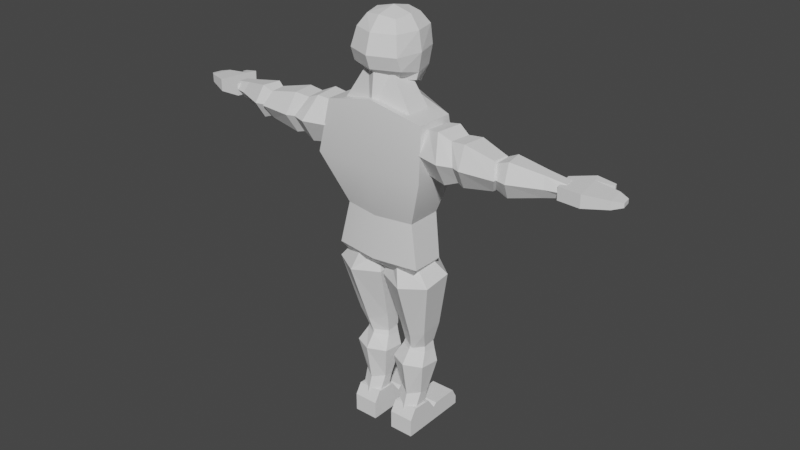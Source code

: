 # Source: Olympian.blend  (saved by Blender 3.6.11; exported with 4.5.12 LTS)
import bpy
from mathutils import Matrix  # noqa: F401  (used for matrix-valued properties, if any)

bpy.ops.wm.read_factory_settings(use_empty=True)
scene = bpy.context.scene
scene.name = 'Scene'

# ---- collections
col_collection = bpy.data.collections.new('Collection'); scene.collection.children.link(col_collection)

# ---- materials (node trees are filled in below, after node groups)
mat_material = bpy.data.materials.new('Material')
mat_material.alpha_threshold = 0.0
mat_material.use_transparent_shadow = False
mat_material.roughness = 0.5
mat_material.line_color = (0.0, 0.0, 0.0, 1.0)

# ---- node groups
ng_auto_smooth = bpy.data.node_groups.new('Auto Smooth', 'GeometryNodeTree')
_s = ng_auto_smooth.interface.new_socket(name='Geometry', in_out='OUTPUT', socket_type='NodeSocketGeometry')
_s = ng_auto_smooth.interface.new_socket(name='Geometry', in_out='INPUT', socket_type='NodeSocketGeometry')
_s = ng_auto_smooth.interface.new_socket(name='Angle', in_out='INPUT', socket_type='NodeSocketFloat')
_s.subtype = 'ANGLE'
_s.min_value = 0.0
_s.max_value = 3.142
ng_auto_smooth.is_modifier = True
_N = ng_auto_smooth.nodes; _L = ng_auto_smooth.links
n0 = _N.new('NodeGroupOutput'); n0.name = 'Group Output'; n0.location = (480, -100)
n1 = _N.new('NodeGroupInput'); n1.name = 'Group Input'; n1.location = (-420, -300)
n2 = _N.new('NodeGroupInput'); n2.name = 'Group Input.001'; n2.location = (-60, -100)
n3 = _N.new('GeometryNodeSetShadeSmooth'); n3.name = 'Set Shade Smooth'; n3.location = (120, -100)
n3.domain = 'EDGE'
n4 = _N.new('GeometryNodeSetShadeSmooth'); n4.name = 'Set Shade Smooth.001'; n4.location = (300, -100)
n5 = _N.new('GeometryNodeInputMeshEdgeAngle'); n5.name = 'Edge Angle'; n5.location = (-420, -220)
n6 = _N.new('GeometryNodeInputEdgeSmooth'); n6.name = 'Is Edge Smooth'; n6.location = (-60, -160)
n7 = _N.new('GeometryNodeInputShadeSmooth'); n7.name = 'Is Face Smooth'; n7.location = (-240, -340)
n8 = _N.new('FunctionNodeBooleanMath'); n8.name = 'Boolean Math'; n8.location = (-60, -220)
n9 = _N.new('FunctionNodeCompare'); n9.name = 'Compare'; n9.location = (-240, -180)
n9.operation = 'LESS_EQUAL'
_L.new(n5.outputs[0], n9.inputs[0])
_L.new(n4.outputs[0], n0.inputs[0])
_L.new(n1.outputs[1], n9.inputs[1])
_L.new(n9.outputs[0], n8.inputs[0])
_L.new(n7.outputs[0], n8.inputs[1])
_L.new(n2.outputs[0], n3.inputs[0])
_L.new(n6.outputs[0], n3.inputs[1])
_L.new(n3.outputs[0], n4.inputs[0])
_L.new(n8.outputs[0], n3.inputs[2])
n0.is_active_output = True

# ---- material node trees
mat_material.use_nodes = True; mat_material.node_tree.nodes.clear()
_N = mat_material.node_tree.nodes; _L = mat_material.node_tree.links
n0 = _N.new('ShaderNodeOutputMaterial'); n0.name = 'Material Output'; n0.location = (300, 300)
n1 = _N.new('ShaderNodeBsdfPrincipled'); n1.name = 'Principled BSDF'; n1.location = (10, 300)
n1.distribution = 'GGX'
n1.subsurface_method = 'RANDOM_WALK_SKIN'
n1.inputs[3].default_value = 1.45
n1.inputs[27].default_value = (0.0, 0.0, 0.0, 1.0)
n1.inputs[28].default_value = 1.0
_L.new(n1.outputs[0], n0.inputs[0])
n0.is_active_output = True

# ---- world
world_world = bpy.data.worlds.new('World'); scene.world = world_world
world_world.use_nodes = True; world_world.node_tree.nodes.clear()
_N = world_world.node_tree.nodes; _L = world_world.node_tree.links
n0 = _N.new('ShaderNodeOutputWorld'); n0.name = 'World Output'; n0.location = (300, 300)
n1 = _N.new('ShaderNodeBackground'); n1.name = 'Background'; n1.location = (10, 300)
n1.inputs[0].default_value = (0.05088, 0.05088, 0.05088, 1.0)
_L.new(n1.outputs[0], n0.inputs[0])
n0.is_active_output = True
world_world.color = (0.05088, 0.05088, 0.05088)
world_world.use_sun_shadow = False
world_world.sun_shadow_jitter_overblur = 0.0

# ---- meshes
me_cube = bpy.data.meshes.new('Cube')
me_cube.from_pydata([(-0.9501, 0.6237, 6.066), (-0.9501, -0.2828, 6.066), (0.0, -0.4592, 6.066), (0.0, 0.9553, 6.066), (0.0, -0.743, 7.355), (-1.481, -0.6989, 7.359), (-1.481, 0.6452, 7.359), (0.0, 1.092, 7.355), (0.0, -0.6055, 8.968), (-1.351, -0.4734, 8.634), (-1.351, 0.4972, 8.634), (0.0, 0.705, 8.968), (-1.326, 0.8982, 7.642), (-0.07439, 1.345, 7.638), (-1.042, 0.7502, 8.497), (-0.07509, 0.958, 8.831), (0.9501, 0.6237, 6.066), (0.9501, -0.2828, 6.066), (1.481, -0.6989, 7.359), (1.481, 0.6452, 7.359), (1.351, -0.4734, 8.634), (1.351, 0.4972, 8.634), (1.326, 0.8982, 7.642), (0.07439, 1.345, 7.638), (1.042, 0.7502, 8.497), (0.07509, 0.958, 8.831)], [], [(3, 0, 6, 7), (6, 5, 9, 10), (7, 6, 12, 13), (5, 4, 8, 9), (1, 0, 3, 2), (8, 11, 10, 9), (13, 12, 14, 15), (11, 7, 13, 15), (10, 11, 15, 14), (6, 10, 14, 12), (1, 2, 4, 5), (0, 1, 5, 6), (3, 7, 19, 16), (19, 21, 20, 18), (7, 23, 22, 19), (18, 20, 8, 4), (17, 2, 3, 16), (8, 20, 21, 11), (23, 25, 24, 22), (11, 25, 23, 7), (21, 24, 25, 11), (19, 22, 24, 21), (17, 18, 4, 2), (16, 19, 18, 17)])
me_cube.polygons.foreach_set('use_smooth', [1, 1, 1, 1, 1, 1, 1, 0, 1, 1, 1, 1, 1, 1, 1, 1, 1, 1, 1, 0, 1, 1, 1, 1])
_uv = me_cube.uv_layers.new(name='UVMap')
_uv.uv.foreach_set('vector', [0.4949, 0.07947, 0.605, 0.08036, 0.6386, 0.2451, 0.4919, 0.2367, 0.6386, 0.2451, 0.663, 0.2666, 0.633, 0.3285, 0.6134, 0.3442, 0.4919, 0.2367, 0.6386, 0.2451, 0.6386, 0.2451, 0.4919, 0.2367, 0.7082, 0.1854, 0.8361, 0.1852, 0.8359, 0.2911, 0.7293, 0.2713, 0.5876, 0.06907, 0.605, 0.08036, 0.4949, 0.07947, 0.5253, 0.03276, 0.5163, 0.398, 0.4901, 0.3587, 0.6134, 0.3442, 0.5929, 0.364, 0.4919, 0.2367, 0.6386, 0.2451, 0.6134, 0.3442, 0.4901, 0.3587, 0.0, 0.0, 0.0, 0.0, 0.0, 0.0, 0.0, 0.0, 0.6134, 0.3442, 0.4901, 0.3587, 0.4901, 0.3587, 0.6134, 0.3442, 0.6386, 0.2451, 0.6134, 0.3442, 0.6134, 0.3442, 0.6386, 0.2451, 0.5876, 0.06907, 0.5253, 0.03276, 0.8361, 0.1852, 0.663, 0.2666, 0.605, 0.08036, 0.5876, 0.06907, 0.663, 0.2666, 0.6386, 0.2451, 0.4949, 0.07947, 0.4919, 0.2367, 0.6386, 0.2451, 0.605, 0.08036, 0.6386, 0.2451, 0.6134, 0.3442, 0.633, 0.3285, 0.663, 0.2666, 0.4919, 0.2367, 0.4919, 0.2367, 0.6386, 0.2451, 0.6386, 0.2451, 0.7082, 0.1854, 0.7293, 0.2713, 0.8359, 0.2911, 0.8361, 0.1852, 0.5876, 0.06907, 0.5253, 0.03276, 0.4949, 0.07947, 0.605, 0.08036, 0.5163, 0.398, 0.5929, 0.364, 0.6134, 0.3442, 0.4901, 0.3587, 0.4919, 0.2367, 0.4901, 0.3587, 0.6134, 0.3442, 0.6386, 0.2451, 0.0, 0.0, 0.0, 0.0, 0.0, 0.0, 0.0, 0.0, 0.6134, 0.3442, 0.6134, 0.3442, 0.4901, 0.3587, 0.4901, 0.3587, 0.6386, 0.2451, 0.6386, 0.2451, 0.6134, 0.3442, 0.6134, 0.3442, 0.5876, 0.06907, 0.663, 0.2666, 0.8361, 0.1852, 0.5253, 0.03276, 0.605, 0.08036, 0.6386, 0.2451, 0.663, 0.2666, 0.5876, 0.06907])
me_cube.materials.append(mat_material)
me_cube.use_mirror_vertex_groups = False
me_cube.update()
me_hand = bpy.data.meshes.new('Hand')
me_hand.from_pydata([(-5.812, -0.04368, 7.884), (-5.812, -0.04368, 8.088), (-5.728, 0.4514, 7.884), (-5.728, 0.4514, 8.088), (-4.693, -0.2429, 7.829), (-4.693, -0.2429, 8.143), (-4.599, 0.312, 7.829), (-4.599, 0.312, 8.143), (-5.122, 0.4846, 7.829), (-5.122, 0.4846, 8.143), (-5.251, -0.2744, 7.829), (-5.251, -0.2744, 8.143), (-5.491, 0.6827, 7.919), (-5.491, 0.6827, 8.053), (-5.975, 0.3648, 7.935), (-6.017, 0.1192, 7.935), (-6.017, 0.1192, 8.037), (-5.975, 0.3648, 8.037), (-5.458, 0.7846, 7.919), (-5.458, 0.7846, 8.053), (-5.043, 0.7243, 8.143), (-5.043, 0.7243, 7.829)], [], [(1, 3, 17, 16), (6, 7, 5, 4), (10, 11, 1, 0), (9, 3, 1, 11), (5, 7, 9, 11), (2, 8, 10, 0), (2, 3, 9, 8), (6, 21, 20, 7), (21, 8, 12, 18), (8, 21, 6), (15, 16, 17, 14), (2, 0, 15, 14), (3, 2, 14, 17), (0, 1, 16, 15), (4, 10, 8, 6), (4, 5, 11, 10), (20, 9, 7), (12, 13, 19, 18), (20, 21, 18, 19), (8, 9, 13, 12), (9, 20, 19, 13)])
_uv = me_hand.uv_layers.new(name='UVMap')
_uv.uv.foreach_set('vector', [0.4177, 0.6323, 0.4073, 0.6484, 0.4024, 0.6395, 0.4076, 0.6315, 0.4528, 0.6801, 0.4428, 0.6736, 0.4544, 0.6556, 0.4645, 0.6621, 0.4427, 0.6288, 0.4396, 0.6403, 0.4177, 0.6323, 0.4198, 0.6248, 0.4236, 0.665, 0.4073, 0.6484, 0.4177, 0.6323, 0.4396, 0.6403, 0.4544, 0.6556, 0.4428, 0.6736, 0.4236, 0.665, 0.4396, 0.6403, 0.445, 0.7285, 0.424, 0.7385, 0.4176, 0.7098, 0.4408, 0.7098, 0.445, 0.7285, 0.449, 0.7352, 0.4301, 0.7488, 0.424, 0.7385, 0.4429, 0.6856, 0.4197, 0.6857, 0.4197, 0.6738, 0.4428, 0.6736, 0.4247, 0.7481, 0.424, 0.7385, 0.4403, 0.7401, 0.4406, 0.7442, 0.424, 0.7385, 0.4247, 0.7481, 0.4031, 0.7399, 0.4506, 0.7126, 0.4544, 0.7117, 0.4565, 0.721, 0.4527, 0.7218, 0.445, 0.7285, 0.4408, 0.7098, 0.4506, 0.7126, 0.4527, 0.7218, 0.4512, 0.7333, 0.445, 0.7285, 0.4527, 0.7218, 0.4557, 0.7242, 0.4168, 0.6246, 0.4177, 0.6323, 0.4076, 0.6315, 0.4072, 0.6277, 0.3983, 0.719, 0.4176, 0.7098, 0.424, 0.7385, 0.4031, 0.7399, 0.463, 0.6472, 0.4544, 0.6556, 0.4396, 0.6403, 0.4481, 0.632, 0.4197, 0.6738, 0.4236, 0.665, 0.4428, 0.6736, 0.4403, 0.7401, 0.4453, 0.7397, 0.4456, 0.7438, 0.4406, 0.7442, 0.4197, 0.6738, 0.411, 0.6821, 0.4024, 0.6682, 0.4061, 0.6646, 0.4241, 0.653, 0.4236, 0.665, 0.4078, 0.6609, 0.408, 0.6558, 0.4236, 0.665, 0.4197, 0.6738, 0.4061, 0.6646, 0.4078, 0.6609])
me_hand.update()
me_foot = bpy.data.meshes.new('Foot')
me_foot.from_pydata([(-0.9151, -0.225, 0.0), (-0.9151, -0.225, 0.4767), (-0.9151, 1.638, 0.0), (-0.9151, 1.638, 0.2231), (-0.2678, -0.225, 0.0), (-0.2678, -0.225, 0.4767), (-0.2678, 1.638, 0.0), (-0.2678, 1.638, 0.2231), (-0.9151, 0.7064, 0.0), (-0.9151, 0.7064, 0.3918), (-0.2678, 0.7064, 0.0), (-0.2678, 0.7064, 0.3918), (-0.9151, 0.4735, 0.0), (-0.2678, 0.4735, 0.7203), (-0.9151, 0.4735, 0.7203), (-0.2678, 0.4735, 0.0), (-0.9151, -0.05483, 0.0), (-0.2678, -0.05483, 0.7518), (-0.9151, -0.05483, 0.7518), (-0.2678, -0.05483, 0.0), (-0.9151, 1.5, 0.4767), (-0.2678, 1.5, 0.0), (-0.9151, 1.5, 0.0), (-0.2678, 1.5, 0.4767), (-0.9151, 0.8015, 0.0), (-0.2678, 0.8015, 0.4767), (-0.9151, 0.8015, 0.4767), (-0.2678, 0.8015, 0.0)], [], [(22, 20, 3, 2), (2, 3, 7, 6), (19, 17, 5, 4), (4, 5, 1, 0), (16, 19, 4, 0), (17, 18, 1, 5), (25, 26, 9, 11), (24, 27, 10, 8), (27, 25, 11, 10), (12, 14, 9, 8), (16, 18, 14, 12), (11, 9, 14, 13), (8, 10, 15, 12), (10, 11, 13, 15), (0, 1, 18, 16), (13, 14, 18, 17), (12, 15, 19, 16), (15, 13, 17, 19), (6, 7, 23, 21), (2, 6, 21, 22), (7, 3, 20, 23), (24, 26, 20, 22), (8, 9, 26, 24), (21, 23, 25, 27), (22, 21, 27, 24), (23, 20, 26, 25)])
_uv = me_foot.uv_layers.new(name='UVMap')
_uv.uv.foreach_set('vector', [0.1232, 0.1559, 0.1538, 0.1559, 0.1373, 0.1649, 0.1232, 0.1649, 0.1232, 0.1649, 0.1232, 0.179, 0.08114, 0.179, 0.08114, 0.1649, 0.08114, 0.05484, 0.03265, 0.05484, 0.05053, 0.04377, 0.08114, 0.04377, 0.08114, 0.3637, 0.08114, 0.3331, 0.1232, 0.3331, 0.1232, 0.3637, 0.1232, 0.05484, 0.08114, 0.05484, 0.08114, 0.04377, 0.1232, 0.04377, 0.08114, 0.3121, 0.1232, 0.3121, 0.1232, 0.3331, 0.08114, 0.3331, 0.08114, 0.2432, 0.1232, 0.2432, 0.1232, 0.2515, 0.08114, 0.2515, 0.1232, 0.1105, 0.08114, 0.1105, 0.08114, 0.1043, 0.1232, 0.1043, 0.08114, 0.1105, 0.05053, 0.1105, 0.05606, 0.1043, 0.08114, 0.1043, 0.1232, 0.08919, 0.1697, 0.08918, 0.1483, 0.1043, 0.1232, 0.1043, 0.1232, 0.05484, 0.1717, 0.05484, 0.1697, 0.08918, 0.1232, 0.08919, 0.08114, 0.2515, 0.1232, 0.2515, 0.1232, 0.2776, 0.08114, 0.2777, 0.1232, 0.1043, 0.08114, 0.1043, 0.08114, 0.08919, 0.1232, 0.08919, 0.08114, 0.1043, 0.05606, 0.1043, 0.03469, 0.08919, 0.08114, 0.08919, 0.1232, 0.04377, 0.1538, 0.04377, 0.1717, 0.05484, 0.1232, 0.05484, 0.08114, 0.2777, 0.1232, 0.2776, 0.1232, 0.3121, 0.08114, 0.3121, 0.1232, 0.08919, 0.08114, 0.08919, 0.08114, 0.05484, 0.1232, 0.05484, 0.08114, 0.08919, 0.03469, 0.08919, 0.03265, 0.05484, 0.08114, 0.05484, 0.08114, 0.1649, 0.06702, 0.1649, 0.05053, 0.1559, 0.08114, 0.1559, 0.1232, 0.1649, 0.08114, 0.1649, 0.08114, 0.1559, 0.1232, 0.1559, 0.08114, 0.179, 0.1232, 0.179, 0.1232, 0.1978, 0.08114, 0.1978, 0.1232, 0.1105, 0.1538, 0.1105, 0.1538, 0.1559, 0.1232, 0.1559, 0.1232, 0.1043, 0.1483, 0.1043, 0.1538, 0.1105, 0.1232, 0.1105, 0.08114, 0.1559, 0.05053, 0.1559, 0.05053, 0.1105, 0.08114, 0.1105, 0.1232, 0.1559, 0.08114, 0.1559, 0.08114, 0.1105, 0.1232, 0.1105, 0.08114, 0.1978, 0.1232, 0.1978, 0.1232, 0.2432, 0.08114, 0.2432])
me_foot.update()
me_neck = bpy.data.meshes.new('Neck')
me_neck.from_pydata([(-1.136, -0.3665, 8.399), (-0.3258, -0.2476, 9.681), (-1.136, 0.3414, 8.399), (-0.3258, 0.2224, 9.681), (0.0, 0.7462, 8.399), (0.0, 0.4226, 9.681), (0.0, -0.5898, 8.399), (0.0, -0.4478, 9.681), (1.136, -0.3665, 8.399), (0.3258, -0.2476, 9.681), (1.136, 0.3414, 8.399), (0.3258, 0.2224, 9.681)], [], [(0, 1, 3, 2), (6, 7, 1, 0), (5, 3, 1, 7), (2, 4, 6, 0), (2, 3, 5, 4), (8, 10, 11, 9), (6, 8, 9, 7), (5, 7, 9, 11), (10, 8, 6, 4), (10, 4, 5, 11)])
_uv = me_neck.uv_layers.new(name='UVMap')
_uv.uv.foreach_set('vector', [0.917, 0.8226, 0.9607, 0.8381, 0.9565, 0.8542, 0.9108, 0.8469, 0.9264, 0.8038, 0.9665, 0.8259, 0.9607, 0.8381, 0.917, 0.8226, 0.966, 0.864, 0.9565, 0.8542, 0.9607, 0.8381, 0.9736, 0.8341, 0.9108, 0.8469, 0.89, 0.8497, 0.9002, 0.8101, 0.917, 0.8226, 0.9108, 0.8469, 0.9565, 0.8542, 0.9558, 0.8678, 0.91, 0.8678, 0.917, 0.8226, 0.9108, 0.8469, 0.9565, 0.8542, 0.9607, 0.8381, 0.9264, 0.8038, 0.917, 0.8226, 0.9607, 0.8381, 0.9665, 0.8259, 0.966, 0.864, 0.9736, 0.8341, 0.9607, 0.8381, 0.9565, 0.8542, 0.9108, 0.8469, 0.917, 0.8226, 0.9002, 0.8101, 0.89, 0.8497, 0.9108, 0.8469, 0.91, 0.8678, 0.9558, 0.8678, 0.9565, 0.8542])
me_neck.update()
me_head = bpy.data.meshes.new('Head')
me_head.from_pydata([(-0.4137, -0.0931, 9.378), (-0.4037, -0.1842, 10.75), (-0.3372, 0.7871, 9.099), (-0.4037, 0.6585, 10.75), (-0.6616, -0.4533, 9.996), (-0.5954, 0.8616, 9.996), (-0.6425, 0.2371, 9.328), (-0.5629, -0.3503, 10.47), (-0.4796, 0.2371, 10.8), (-0.5268, 0.8234, 9.526), (0.0, 0.9077, 9.044), (0.0, 0.7376, 10.8), (0.0, -0.1109, 9.283), (0.0, -0.2633, 10.8), (-0.6675, -0.3278, 9.661), (-0.5629, 0.8246, 10.47), (0.0, -0.7122, 9.996), (0.0, 1.111, 9.996), (-0.7895, 0.2371, 9.996), (-0.7105, 0.2371, 10.47), (0.0, 1.006, 10.47), (0.0, -0.5683, 10.47), (0.0, 0.2371, 9.213), (0.0, 0.2371, 10.92), (0.0, -0.5898, 9.656), (0.0, 1.086, 9.52), (-0.7042, 0.2371, 9.52), (0.4137, -0.0931, 9.378), (0.4037, -0.1842, 10.75), (0.3372, 0.7871, 9.099), (0.4037, 0.6585, 10.75), (0.6616, -0.4533, 9.996), (0.5954, 0.8616, 9.996), (0.6425, 0.2371, 9.328), (0.5629, -0.3503, 10.47), (0.4796, 0.2371, 10.8), (0.5268, 0.8234, 9.526), (0.6675, -0.3278, 9.661), (0.5629, 0.8246, 10.47), (0.7895, 0.2371, 9.996), (0.7105, 0.2371, 10.47), (0.7042, 0.2371, 9.52)], [], [(4, 7, 19, 18), (7, 1, 8, 19), (19, 8, 3, 15), (18, 19, 15, 5), (5, 15, 20, 17), (15, 3, 11, 20), (21, 13, 1, 7), (16, 21, 7, 4), (2, 10, 22, 6), (6, 22, 12, 0), (11, 3, 8, 23), (23, 8, 1, 13), (24, 16, 4, 14), (12, 24, 14, 0), (2, 9, 25, 10), (9, 5, 17, 25), (0, 14, 26, 6), (14, 4, 18, 26), (26, 18, 5, 9), (6, 26, 9, 2), (31, 39, 40, 34), (34, 40, 35, 28), (40, 38, 30, 35), (39, 32, 38, 40), (32, 17, 20, 38), (38, 20, 11, 30), (21, 34, 28, 13), (16, 31, 34, 21), (29, 33, 22, 10), (33, 27, 12, 22), (11, 23, 35, 30), (23, 13, 28, 35), (24, 37, 31, 16), (12, 27, 37, 24), (29, 10, 25, 36), (36, 25, 17, 32), (27, 33, 41, 37), (37, 41, 39, 31), (41, 36, 32, 39), (33, 29, 36, 41)])
_uv = me_head.uv_layers.new(name='UVMap')
_uv.uv.foreach_set('vector', [0.8202, 0.3621, 0.8674, 0.3696, 0.8644, 0.4305, 0.8162, 0.4276, 0.8674, 0.3696, 0.9047, 0.3821, 0.9078, 0.4311, 0.8644, 0.4305, 0.8644, 0.4305, 0.9078, 0.4311, 0.9238, 0.4856, 0.8895, 0.4573, 0.8162, 0.4276, 0.8644, 0.4305, 0.8895, 0.4573, 0.8148, 0.4565, 0.8148, 0.4565, 0.8895, 0.4573, 0.891, 0.5561, 0.8092, 0.5561, 0.8895, 0.4573, 0.9238, 0.4856, 0.9092, 0.5561, 0.891, 0.5561, 0.8826, 0.3531, 0.9213, 0.3914, 0.9047, 0.3821, 0.8674, 0.3696, 0.8258, 0.3315, 0.8826, 0.3531, 0.8674, 0.3696, 0.8202, 0.3621, 0.6871, 0.4919, 0.6549, 0.5098, 0.6959, 0.4267, 0.7445, 0.4242, 0.7445, 0.4242, 0.6959, 0.4267, 0.7196, 0.3873, 0.7414, 0.392, 0.9607, 0.5089, 0.9238, 0.4856, 0.9078, 0.4311, 0.944, 0.4504, 0.944, 0.4504, 0.9078, 0.4311, 0.9047, 0.3821, 0.9213, 0.3914, 0.7801, 0.3387, 0.8258, 0.3315, 0.8202, 0.3621, 0.788, 0.3715, 0.7196, 0.3873, 0.7801, 0.3387, 0.788, 0.3715, 0.7414, 0.392, 0.6871, 0.4919, 0.7368, 0.4543, 0.7306, 0.5561, 0.7031, 0.5561, 0.7368, 0.4543, 0.8148, 0.4565, 0.8092, 0.5561, 0.7306, 0.5561, 0.7414, 0.392, 0.788, 0.3715, 0.7662, 0.4242, 0.7445, 0.4242, 0.788, 0.3715, 0.8202, 0.3621, 0.8162, 0.4276, 0.7662, 0.4242, 0.7662, 0.4242, 0.8162, 0.4276, 0.8148, 0.4565, 0.7368, 0.4543, 0.7445, 0.4242, 0.7662, 0.4242, 0.7368, 0.4543, 0.6871, 0.4919, 0.8202, 0.3621, 0.8162, 0.4276, 0.8644, 0.4305, 0.8674, 0.3696, 0.8674, 0.3696, 0.8644, 0.4305, 0.9078, 0.4311, 0.9047, 0.3821, 0.8644, 0.4305, 0.8895, 0.4573, 0.9238, 0.4856, 0.9078, 0.4311, 0.8162, 0.4276, 0.8148, 0.4565, 0.8895, 0.4573, 0.8644, 0.4305, 0.8148, 0.4565, 0.8092, 0.5561, 0.891, 0.5561, 0.8895, 0.4573, 0.8895, 0.4573, 0.891, 0.5561, 0.9092, 0.5561, 0.9238, 0.4856, 0.8826, 0.3531, 0.8674, 0.3696, 0.9047, 0.3821, 0.9213, 0.3914, 0.8258, 0.3315, 0.8202, 0.3621, 0.8674, 0.3696, 0.8826, 0.3531, 0.6871, 0.4919, 0.7445, 0.4242, 0.6959, 0.4267, 0.6549, 0.5098, 0.7445, 0.4242, 0.7414, 0.392, 0.7196, 0.3873, 0.6959, 0.4267, 0.9607, 0.5089, 0.944, 0.4504, 0.9078, 0.4311, 0.9238, 0.4856, 0.944, 0.4504, 0.9213, 0.3914, 0.9047, 0.3821, 0.9078, 0.4311, 0.7801, 0.3387, 0.788, 0.3715, 0.8202, 0.3621, 0.8258, 0.3315, 0.7196, 0.3873, 0.7414, 0.392, 0.788, 0.3715, 0.7801, 0.3387, 0.6871, 0.4919, 0.7031, 0.5561, 0.7306, 0.5561, 0.7368, 0.4543, 0.7368, 0.4543, 0.7306, 0.5561, 0.8092, 0.5561, 0.8148, 0.4565, 0.7414, 0.392, 0.7445, 0.4242, 0.7662, 0.4242, 0.788, 0.3715, 0.788, 0.3715, 0.7662, 0.4242, 0.8162, 0.4276, 0.8202, 0.3621, 0.7662, 0.4242, 0.7368, 0.4543, 0.8148, 0.4565, 0.8162, 0.4276, 0.7445, 0.4242, 0.6871, 0.4919, 0.7368, 0.4543, 0.7662, 0.4242])
me_head.update()
me_abdomen = bpy.data.meshes.new('Abdomen')
me_abdomen.from_pydata([(-0.9501, 0.6237, 6.066), (-1.169, 0.4856, 4.966), (-0.9501, -0.2828, 6.066), (-1.169, -0.3746, 4.966), (0.0, 0.9553, 4.966), (0.0, -0.4592, 6.066), (0.0, -0.5511, 4.966), (0.0, 0.9553, 6.066), (-0.8374, 0.4292, 4.514), (-0.8374, -0.1329, 4.514), (0.0, 0.7324, 4.514), (0.004974, -0.04634, 4.514), (0.9501, 0.6237, 6.066), (1.169, 0.4856, 4.966), (0.9501, -0.2828, 6.066), (1.169, -0.3746, 4.966), (0.8374, 0.4292, 4.514), (0.8374, -0.1329, 4.514), (-0.004974, -0.04634, 4.514)], [], [(3, 2, 0, 1), (1, 4, 10, 8), (4, 1, 0, 7), (2, 5, 7, 0), (3, 6, 5, 2), (8, 10, 11, 9), (6, 3, 9, 11), (3, 1, 8, 9), (15, 13, 12, 14), (13, 16, 10, 4), (4, 7, 12, 13), (14, 12, 7, 5), (15, 14, 5, 6), (16, 17, 18, 10), (6, 18, 17, 15), (15, 17, 16, 13)])
me_abdomen.polygons.foreach_set('use_smooth', [True] * 16)
_uv = me_abdomen.uv_layers.new(name='UVMap')
_uv.uv.foreach_set('vector', [0.6813, 0.8542, 0.6744, 0.9229, 0.6551, 0.9439, 0.6568, 0.8437, 0.6568, 0.8437, 0.5635, 0.8502, 0.5627, 0.8067, 0.6264, 0.8023, 0.5635, 0.8502, 0.6568, 0.8437, 0.6551, 0.9439, 0.5635, 0.9463, 0.6435, 0.9671, 0.5917, 0.9769, 0.5635, 0.9463, 0.6551, 0.9439, 0.7135, 0.8699, 0.7872, 0.8733, 0.7872, 0.9269, 0.7155, 0.9517, 0.6264, 0.8023, 0.5627, 0.8067, 0.5708, 0.7807, 0.6124, 0.7908, 0.7872, 0.8733, 0.7135, 0.8699, 0.7368, 0.8311, 0.7879, 0.8321, 0.6675, 0.8173, 0.6568, 0.8437, 0.6264, 0.8023, 0.6328, 0.8013, 0.6813, 0.8542, 0.6568, 0.8437, 0.6551, 0.9439, 0.6744, 0.9229, 0.6568, 0.8437, 0.6264, 0.8023, 0.5627, 0.8067, 0.5635, 0.8502, 0.5635, 0.8502, 0.5635, 0.9463, 0.6551, 0.9439, 0.6568, 0.8437, 0.6435, 0.9671, 0.6551, 0.9439, 0.5635, 0.9463, 0.5917, 0.9769, 0.7135, 0.8699, 0.7155, 0.9517, 0.7872, 0.9269, 0.7872, 0.8733, 0.6264, 0.8023, 0.6124, 0.7908, 0.5708, 0.7807, 0.5627, 0.8067, 0.7872, 0.8733, 0.7879, 0.8321, 0.7368, 0.8311, 0.7135, 0.8699, 0.6675, 0.8173, 0.6328, 0.8013, 0.6264, 0.8023, 0.6568, 0.8437])
me_abdomen.materials.append(mat_material)
me_abdomen.use_mirror_vertex_groups = False
me_abdomen.update()
me_bicep = bpy.data.meshes.new('Bicep')
me_bicep.from_pydata([(-3.491, 0.1629, 7.998), (-1.524, 0.611, 7.998), (-3.299, -0.0145, 7.653), (-1.488, 0.3088, 7.471), (-3.251, -0.4098, 7.653), (-1.415, -0.2955, 7.471), (-3.396, -0.6277, 7.998), (-1.379, -0.5976, 7.998), (-3.251, -0.4098, 8.343), (-1.415, -0.2955, 8.525), (-3.299, -0.0145, 8.343), (-1.488, 0.3088, 8.525), (-1.179, 0.4532, 7.998), (-1.218, 0.2417, 7.642), (-1.169, -0.1663, 7.642), (-1.081, -0.3627, 7.998), (-1.169, -0.1663, 8.354), (-1.218, 0.2417, 8.354), (-2.138, 0.5199, 7.998), (-2.036, 0.2835, 7.401), (-1.954, -0.4007, 7.401), (-1.974, -0.75, 7.998), (-1.758, -0.4007, 8.595), (-1.84, 0.2835, 8.595), (-2.356, 0.1645, 7.541), (-2.293, -0.3598, 7.541), (-2.332, -0.6305, 7.998), (-2.097, -0.3598, 8.455), (-2.16, 0.1645, 8.455), (-2.246, 0.4183, 7.998), (-2.543, 0.1675, 7.496), (-2.473, -0.4077, 7.496), (-2.541, -0.7075, 7.998), (-2.473, -0.4077, 8.5), (-2.543, 0.1675, 8.5), (-2.406, 0.498, 7.998)], [], [(18, 1, 3, 19), (19, 3, 5, 20), (20, 5, 7, 21), (21, 7, 9, 22), (7, 5, 14, 15), (22, 9, 11, 23), (23, 11, 1, 18), (0, 6, 8, 10), (13, 12, 15, 14), (1, 11, 17, 12), (9, 7, 15, 16), (5, 3, 13, 14), (11, 9, 16, 17), (3, 1, 12, 13), (6, 0, 2, 4), (15, 12, 17, 16), (28, 23, 18, 29), (27, 22, 23, 28), (26, 21, 22, 27), (25, 20, 21, 26), (24, 19, 20, 25), (29, 18, 19, 24), (35, 29, 24, 30), (30, 24, 25, 31), (31, 25, 26, 32), (32, 26, 27, 33), (33, 27, 28, 34), (34, 28, 29, 35), (10, 34, 35, 0), (8, 33, 34, 10), (6, 32, 33, 8), (4, 31, 32, 6), (2, 30, 31, 4), (0, 35, 30, 2)])
_uv = me_bicep.uv_layers.new(name='UVMap')
_uv.uv.foreach_set('vector', [0.09604, 0.9203, 0.1111, 0.9477, 0.0861, 0.9597, 0.07492, 0.9328, 0.07492, 0.9328, 0.0861, 0.9597, 0.05994, 0.9689, 0.05182, 0.9409, 0.1706, 0.858, 0.194, 0.8753, 0.1763, 0.8967, 0.1533, 0.8755, 0.1533, 0.8755, 0.1763, 0.8967, 0.1565, 0.9161, 0.1373, 0.8942, 0.1763, 0.8967, 0.194, 0.8753, 0.2033, 0.8871, 0.192, 0.9056, 0.1373, 0.8942, 0.1565, 0.9161, 0.1347, 0.9332, 0.118, 0.9092, 0.118, 0.9092, 0.1347, 0.9332, 0.1111, 0.9477, 0.09604, 0.9203, 0.06243, 0.8458, 0.0891, 0.8249, 0.0925, 0.843, 0.07916, 0.8534, 0.1694, 0.9725, 0.1493, 0.9643, 0.1832, 0.9378, 0.1863, 0.9593, 0.1111, 0.9477, 0.1347, 0.9332, 0.1397, 0.9473, 0.123, 0.9612, 0.1565, 0.9161, 0.1763, 0.8967, 0.1866, 0.9115, 0.169, 0.9243, 0.05994, 0.9689, 0.0861, 0.9597, 0.088, 0.9746, 0.06774, 0.9817, 0.1347, 0.9332, 0.1565, 0.9161, 0.1631, 0.9295, 0.1462, 0.9428, 0.0861, 0.9597, 0.1111, 0.9477, 0.116, 0.9651, 0.09527, 0.9716, 0.0891, 0.8249, 0.06243, 0.8458, 0.05903, 0.8277, 0.07236, 0.8173, 0.1832, 0.9378, 0.1493, 0.9643, 0.1462, 0.9428, 0.1631, 0.9295, 0.1083, 0.8953, 0.118, 0.9092, 0.09604, 0.9203, 0.08727, 0.9042, 0.1261, 0.8814, 0.1373, 0.8942, 0.118, 0.9092, 0.1083, 0.8953, 0.1399, 0.8631, 0.1533, 0.8755, 0.1373, 0.8942, 0.1261, 0.8814, 0.1569, 0.8479, 0.1706, 0.858, 0.1533, 0.8755, 0.1399, 0.8631, 0.0684, 0.9171, 0.07492, 0.9328, 0.05182, 0.9409, 0.04708, 0.9246, 0.08727, 0.9042, 0.09604, 0.9203, 0.07492, 0.9328, 0.0684, 0.9171, 0.08201, 0.8946, 0.08727, 0.9042, 0.0684, 0.9171, 0.06449, 0.9077, 0.06449, 0.9077, 0.0684, 0.9171, 0.04708, 0.9246, 0.04424, 0.9148, 0.1487, 0.8418, 0.1569, 0.8479, 0.1399, 0.8631, 0.1318, 0.8557, 0.1318, 0.8557, 0.1399, 0.8631, 0.1261, 0.8814, 0.1194, 0.8737, 0.1194, 0.8737, 0.1261, 0.8814, 0.1083, 0.8953, 0.1025, 0.8869, 0.1025, 0.8869, 0.1083, 0.8953, 0.08727, 0.9042, 0.08201, 0.8946, 0.07916, 0.8534, 0.1025, 0.8869, 0.08201, 0.8946, 0.06097, 0.8562, 0.0925, 0.843, 0.1194, 0.8737, 0.1025, 0.8869, 0.07916, 0.8534, 0.09956, 0.826, 0.1318, 0.8557, 0.1194, 0.8737, 0.0925, 0.843, 0.1159, 0.8176, 0.1487, 0.8418, 0.1318, 0.8557, 0.09956, 0.826, 0.04884, 0.87, 0.06449, 0.9077, 0.04424, 0.9148, 0.03287, 0.8756, 0.06097, 0.8562, 0.08201, 0.8946, 0.06449, 0.9077, 0.04884, 0.87])
me_bicep.update()
me_forearm = bpy.data.meshes.new('Forearm')
me_forearm.from_pydata([(-4.854, 0.3112, 7.998), (-3.177, 0.1147, 7.998), (-4.77, 0.1713, 7.845), (-3.204, -0.0471, 7.714), (-4.81, -0.07391, 7.845), (-3.258, -0.3707, 7.714), (-4.935, -0.1792, 7.998), (-3.284, -0.5325, 7.998), (-4.81, -0.07391, 8.151), (-3.258, -0.3707, 8.282), (-4.77, 0.1713, 8.151), (-3.204, -0.0471, 8.282), (-3.026, -0.03356, 7.998), (-3.075, -0.1301, 7.819), (-3.108, -0.3337, 7.819), (-3.094, -0.4407, 7.998), (-3.108, -0.3337, 8.177), (-3.075, -0.1301, 8.177), (-4.316, 0.2675, 7.998), (-4.279, 0.1128, 7.744), (-4.327, -0.1764, 7.744), (-4.412, -0.3108, 7.998), (-4.327, -0.1764, 8.252), (-4.279, 0.1128, 8.252), (-3.506, 0.3154, 7.998), (-3.515, 0.07743, 7.589), (-3.592, -0.3886, 7.589), (-3.66, -0.6168, 7.998), (-3.592, -0.3886, 8.407), (-3.515, 0.07743, 8.407)], [], [(24, 1, 3, 25), (25, 3, 5, 26), (26, 5, 7, 27), (27, 7, 9, 28), (7, 5, 14, 15), (28, 9, 11, 29), (29, 11, 1, 24), (0, 6, 8, 10), (13, 12, 15, 14), (1, 11, 17, 12), (9, 7, 15, 16), (5, 3, 13, 14), (11, 9, 16, 17), (3, 1, 12, 13), (6, 0, 2, 4), (15, 12, 17, 16), (10, 23, 18, 0), (8, 22, 23, 10), (6, 21, 22, 8), (4, 20, 21, 6), (2, 19, 20, 4), (0, 18, 19, 2), (23, 29, 24, 18), (22, 28, 29, 23), (21, 27, 28, 22), (20, 26, 27, 21), (19, 25, 26, 20), (18, 24, 25, 19)])
_uv = me_forearm.uv_layers.new(name='UVMap')
_uv.uv.foreach_set('vector', [0.3888, 0.5373, 0.3889, 0.5576, 0.3652, 0.5571, 0.3663, 0.5382, 0.3663, 0.5382, 0.3652, 0.5571, 0.3415, 0.5548, 0.3439, 0.5361, 0.4775, 0.5257, 0.4827, 0.5439, 0.4597, 0.5497, 0.4554, 0.5298, 0.4554, 0.5298, 0.4597, 0.5497, 0.4363, 0.554, 0.4335, 0.5353, 0.4597, 0.5497, 0.4827, 0.5439, 0.4843, 0.558, 0.4657, 0.5659, 0.4335, 0.5353, 0.4363, 0.554, 0.4127, 0.5566, 0.4112, 0.5378, 0.4112, 0.5378, 0.4127, 0.5566, 0.3889, 0.5576, 0.3888, 0.5373, 0.395, 0.4446, 0.4287, 0.4408, 0.4221, 0.4581, 0.4053, 0.4599, 0.42, 0.6055, 0.4081, 0.5891, 0.4479, 0.5846, 0.4399, 0.6032, 0.3889, 0.5576, 0.4127, 0.5566, 0.4114, 0.5708, 0.3915, 0.5747, 0.4363, 0.554, 0.4597, 0.5497, 0.4609, 0.5669, 0.4407, 0.5675, 0.3415, 0.5548, 0.3652, 0.5571, 0.362, 0.5709, 0.342, 0.569, 0.4127, 0.5566, 0.4363, 0.554, 0.436, 0.5682, 0.4161, 0.5704, 0.3652, 0.5571, 0.3889, 0.5576, 0.3867, 0.5747, 0.3667, 0.5712, 0.4287, 0.4408, 0.395, 0.4446, 0.4016, 0.4274, 0.4185, 0.4255, 0.4479, 0.5846, 0.4081, 0.5891, 0.4161, 0.5704, 0.436, 0.5682, 0.4053, 0.4599, 0.4079, 0.4938, 0.3883, 0.4899, 0.388, 0.4534, 0.4221, 0.4581, 0.4271, 0.4916, 0.4079, 0.4938, 0.4053, 0.4599, 0.4375, 0.4479, 0.4453, 0.4835, 0.4271, 0.4916, 0.4221, 0.4581, 0.4557, 0.4507, 0.4652, 0.4833, 0.4453, 0.4835, 0.4375, 0.4479, 0.3709, 0.4602, 0.3689, 0.4941, 0.3496, 0.4923, 0.354, 0.4587, 0.388, 0.4534, 0.3883, 0.4899, 0.3689, 0.4941, 0.3709, 0.4602, 0.4079, 0.4938, 0.4112, 0.5378, 0.3888, 0.5373, 0.3883, 0.4899, 0.4271, 0.4916, 0.4335, 0.5353, 0.4112, 0.5378, 0.4079, 0.4938, 0.4453, 0.4835, 0.4554, 0.5298, 0.4335, 0.5353, 0.4271, 0.4916, 0.4652, 0.4833, 0.4775, 0.5257, 0.4554, 0.5298, 0.4453, 0.4835, 0.3689, 0.4941, 0.3663, 0.5382, 0.3439, 0.5361, 0.3496, 0.4923, 0.3883, 0.4899, 0.3888, 0.5373, 0.3663, 0.5382, 0.3689, 0.4941])
me_forearm.update()
me_thigh = bpy.data.meshes.new('Thigh')
me_thigh.from_pydata([(-0.5865, 0.8902, 2.345), (-0.7338, 1.056, 4.578), (-0.2703, 0.6885, 2.467), (-0.04222, 0.629, 4.527), (-0.27, 0.3299, 2.412), (-0.04182, -0.2289, 4.438), (-0.586, 0.173, 2.236), (-0.733, -0.5346, 4.4), (-0.8982, 0.3283, 2.421), (-1.355, -0.1913, 4.451), (-0.8984, 0.6868, 2.475), (-1.356, 0.5834, 4.54), (-0.5493, 0.5688, 5.113), (-0.1516, 0.3531, 5.003), (-0.1513, -0.1019, 4.934), (-0.5486, -0.3412, 4.975), (-0.9482, -0.104, 4.944), (-0.9485, 0.3509, 5.013), (-0.6725, 1.045, 2.903), (-0.2133, 0.6397, 2.982), (-0.213, 0.2239, 2.919), (-0.6719, 0.02316, 2.777), (-1.026, 0.1295, 2.928), (-1.026, 0.7223, 2.991)], [], [(18, 1, 3, 19), (19, 3, 5, 20), (20, 5, 7, 21), (21, 7, 9, 22), (7, 5, 14, 15), (22, 9, 11, 23), (23, 11, 1, 18), (0, 6, 8, 10), (13, 12, 15, 14), (1, 11, 17, 12), (9, 7, 15, 16), (5, 3, 13, 14), (11, 9, 16, 17), (3, 1, 12, 13), (6, 0, 2, 4), (15, 12, 17, 16), (10, 23, 18, 0), (8, 22, 23, 10), (6, 21, 22, 8), (4, 20, 21, 6), (2, 19, 20, 4), (0, 18, 19, 2)])
_uv = me_thigh.uv_layers.new(name='UVMap')
_uv.uv.foreach_set('vector', [0.06952, 0.6617, 0.06604, 0.7357, 0.03991, 0.7331, 0.05051, 0.665, 0.05051, 0.665, 0.03991, 0.7331, 0.01422, 0.7277, 0.03233, 0.6611, 0.1428, 0.6542, 0.1688, 0.7181, 0.144, 0.7267, 0.1236, 0.6554, 0.1236, 0.6554, 0.144, 0.7267, 0.1184, 0.7326, 0.1066, 0.6646, 0.144, 0.7267, 0.1688, 0.7181, 0.1732, 0.7402, 0.155, 0.7497, 0.1066, 0.6646, 0.1184, 0.7326, 0.0923, 0.7356, 0.08814, 0.6667, 0.08814, 0.6667, 0.0923, 0.7356, 0.06604, 0.7357, 0.06952, 0.6617, 0.07701, 0.6293, 0.1089, 0.6256, 0.1027, 0.6419, 0.08676, 0.6438, 0.102, 0.7929, 0.08978, 0.7763, 0.1302, 0.7716, 0.1222, 0.7906, 0.06604, 0.7357, 0.0923, 0.7356, 0.08944, 0.7579, 0.06911, 0.7611, 0.1184, 0.7326, 0.144, 0.7267, 0.1468, 0.752, 0.1263, 0.7536, 0.01422, 0.7277, 0.03991, 0.7331, 0.03237, 0.7543, 0.01247, 0.7501, 0.0923, 0.7356, 0.1184, 0.7326, 0.118, 0.755, 0.09781, 0.7574, 0.03991, 0.7331, 0.06604, 0.7357, 0.06061, 0.7607, 0.04066, 0.7556, 0.1089, 0.6256, 0.07701, 0.6293, 0.08318, 0.613, 0.0991, 0.6112, 0.1302, 0.7716, 0.08978, 0.7763, 0.09781, 0.7574, 0.118, 0.755, 0.08676, 0.6438, 0.08814, 0.6667, 0.06952, 0.6617, 0.07068, 0.637, 0.1027, 0.6419, 0.1066, 0.6646, 0.08814, 0.6667, 0.08676, 0.6438, 0.1168, 0.6317, 0.1236, 0.6554, 0.1066, 0.6646, 0.1027, 0.6419, 0.1342, 0.6329, 0.1428, 0.6542, 0.1236, 0.6554, 0.1168, 0.6317, 0.05404, 0.6422, 0.05051, 0.665, 0.03233, 0.6611, 0.03836, 0.6389, 0.07068, 0.637, 0.06952, 0.6617, 0.05051, 0.665, 0.05404, 0.6422])
me_thigh.update()
me_calf = bpy.data.meshes.new('Calf')
me_calf.from_pydata([(-0.5856, 0.4945, 0.5178), (-0.5856, 0.8687, 2.203), (-0.3085, 0.3611, 0.6804), (-0.2464, 0.6759, 2.238), (-0.3085, 0.0461, 0.7367), (-0.2464, 0.2904, 2.307), (-0.5856, -0.1354, 0.6304), (-0.5856, 0.09761, 2.341), (-0.8627, 0.0461, 0.7367), (-0.9248, 0.2904, 2.307), (-0.8627, 0.3611, 0.6804), (-0.9248, 0.6759, 2.238), (-0.5856, 0.8568, 2.487), (-0.2998, 0.6853, 2.466), (-0.2998, 0.3605, 2.524), (-0.5856, 0.2071, 2.603), (-0.8714, 0.3605, 2.524), (-0.8714, 0.6853, 2.466), (-0.5856, 0.949, 1.856), (-0.1238, 0.6354, 1.923), (-0.1238, 0.04999, 1.998), (-0.5856, -0.1634, 2.005), (-1.047, 0.04999, 1.998), (-1.047, 0.6354, 1.923), (-0.2818, 0.4434, 1.053), (-0.2818, 0.1945, 1.115), (-0.5856, 0.003423, 1.043), (-0.8894, 0.1945, 1.115), (-0.8894, 0.4434, 1.053), (-0.5856, 0.7086, 0.9193)], [], [(18, 1, 3, 19), (19, 3, 5, 20), (20, 5, 7, 21), (21, 7, 9, 22), (7, 5, 14, 15), (22, 9, 11, 23), (23, 11, 1, 18), (0, 6, 8, 10), (13, 12, 15, 14), (1, 11, 17, 12), (9, 7, 15, 16), (5, 3, 13, 14), (11, 9, 16, 17), (3, 1, 12, 13), (6, 0, 2, 4), (15, 12, 17, 16), (28, 23, 18, 29), (27, 22, 23, 28), (26, 21, 22, 27), (25, 20, 21, 26), (24, 19, 20, 25), (29, 18, 19, 24), (0, 29, 24, 2), (2, 24, 25, 4), (4, 25, 26, 6), (6, 26, 27, 8), (8, 27, 28, 10), (10, 28, 29, 0)])
_uv = me_calf.uv_layers.new(name='UVMap')
_uv.uv.foreach_set('vector', [0.06383, 0.5279, 0.06328, 0.5473, 0.04127, 0.5463, 0.04255, 0.5284, 0.04255, 0.5284, 0.04127, 0.5463, 0.01934, 0.5442, 0.02142, 0.5264, 0.1485, 0.5244, 0.1511, 0.5421, 0.1293, 0.5449, 0.1273, 0.5256, 0.1273, 0.5256, 0.1293, 0.5449, 0.1073, 0.5467, 0.1063, 0.5288, 0.1293, 0.5449, 0.1511, 0.5421, 0.151, 0.5553, 0.133, 0.5604, 0.1063, 0.5288, 0.1073, 0.5467, 0.08531, 0.5475, 0.08504, 0.5296, 0.08504, 0.5296, 0.08531, 0.5475, 0.06328, 0.5473, 0.06383, 0.5279, 0.07433, 0.441, 0.1103, 0.4397, 0.102, 0.4574, 0.08397, 0.4581, 0.08876, 0.5931, 0.07887, 0.5772, 0.116, 0.5758, 0.1073, 0.5924, 0.06328, 0.5473, 0.08531, 0.5475, 0.08348, 0.5606, 0.06488, 0.5632, 0.1073, 0.5467, 0.1293, 0.5449, 0.1289, 0.5608, 0.1101, 0.5596, 0.01934, 0.5442, 0.04127, 0.5463, 0.03832, 0.5591, 0.01984, 0.5574, 0.08531, 0.5475, 0.1073, 0.5467, 0.1061, 0.5598, 0.08753, 0.5605, 0.04127, 0.5463, 0.06328, 0.5473, 0.06078, 0.5631, 0.04236, 0.5594, 0.1103, 0.4397, 0.07433, 0.441, 0.08267, 0.4233, 0.1007, 0.4227, 0.116, 0.5758, 0.07887, 0.5772, 0.08753, 0.5605, 0.1061, 0.5598, 0.08429, 0.4795, 0.08504, 0.5296, 0.06383, 0.5279, 0.06537, 0.4736, 0.1033, 0.4788, 0.1063, 0.5288, 0.08504, 0.5296, 0.08429, 0.4795, 0.1217, 0.4715, 0.1273, 0.5256, 0.1063, 0.5288, 0.1033, 0.4788, 0.1412, 0.4749, 0.1485, 0.5244, 0.1273, 0.5256, 0.1217, 0.4715, 0.04614, 0.4785, 0.04255, 0.5284, 0.02142, 0.5264, 0.02725, 0.4767, 0.06537, 0.4736, 0.06383, 0.5279, 0.04255, 0.5284, 0.04614, 0.4785, 0.06603, 0.4503, 0.06537, 0.4736, 0.04614, 0.4785, 0.04767, 0.457, 0.04767, 0.457, 0.04614, 0.4785, 0.02725, 0.4767, 0.02975, 0.4554, 0.1381, 0.4537, 0.1412, 0.4749, 0.1217, 0.4715, 0.1193, 0.4483, 0.1193, 0.4483, 0.1217, 0.4715, 0.1033, 0.4788, 0.102, 0.4574, 0.102, 0.4574, 0.1033, 0.4788, 0.08429, 0.4795, 0.08397, 0.4581, 0.08397, 0.4581, 0.08429, 0.4795, 0.06537, 0.4736, 0.06603, 0.4503])
me_calf.update()
me_calf_001 = bpy.data.meshes.new('Calf.001')
me_calf_001.from_pydata([(0.5856, 0.4945, 0.5178), (0.3085, 0.3611, 0.6804), (0.8627, 0.3611, 0.6804), (0.5856, -0.1354, 0.6304), (0.5856, 0.7086, 0.9193), (0.5856, 0.949, 1.856), (0.2818, 0.4434, 1.053), (0.8894, 0.4434, 1.053), (1.047, 0.6354, 1.923), (0.8894, 0.1945, 1.115), (0.8627, 0.0461, 0.7367), (1.047, 0.04999, 1.998), (0.5856, 0.003423, 1.043), (0.5856, -0.1634, 2.005), (0.2818, 0.1945, 1.115), (0.3085, 0.0461, 0.7367), (0.1238, 0.04999, 1.998), (0.2464, 0.2904, 2.307), (0.1238, 0.6354, 1.923), (0.2464, 0.6759, 2.238), (0.5856, 0.8687, 2.203), (0.2998, 0.6853, 2.466), (0.5856, 0.8568, 2.487), (0.2998, 0.3605, 2.524), (0.5856, 0.2071, 2.603), (0.8714, 0.3605, 2.524), (0.5856, 0.09761, 2.341), (0.9248, 0.2904, 2.307), (0.9248, 0.6759, 2.238), (0.8714, 0.6853, 2.466)], [], [(0, 1, 6, 4), (3, 15, 1, 0), (2, 0, 4, 7), (0, 2, 10, 3), (4, 6, 18, 5), (7, 4, 5, 8), (10, 2, 7, 9), (9, 7, 8, 11), (3, 10, 9, 12), (12, 9, 11, 13), (15, 3, 12, 14), (14, 12, 13, 16), (1, 15, 14, 6), (6, 14, 16, 18), (16, 13, 26, 17), (18, 16, 17, 19), (5, 18, 19, 20), (19, 21, 22, 20), (17, 23, 21, 19), (21, 23, 24, 22), (26, 24, 23, 17), (24, 25, 29, 22), (27, 25, 24, 26), (13, 11, 27, 26), (28, 29, 25, 27), (11, 8, 28, 27), (20, 22, 29, 28), (8, 5, 20, 28)])
_uv = me_calf_001.uv_layers.new(name='UVMap')
_uv.uv.foreach_set('vector', [0.06603, 0.4503, 0.04767, 0.457, 0.04614, 0.4785, 0.06537, 0.4736, 0.1103, 0.4397, 0.1007, 0.4227, 0.08267, 0.4233, 0.07433, 0.441, 0.08397, 0.4581, 0.06603, 0.4503, 0.06537, 0.4736, 0.08429, 0.4795, 0.07433, 0.441, 0.08397, 0.4581, 0.102, 0.4574, 0.1103, 0.4397, 0.06537, 0.4736, 0.04614, 0.4785, 0.04255, 0.5284, 0.06383, 0.5279, 0.08429, 0.4795, 0.06537, 0.4736, 0.06383, 0.5279, 0.08504, 0.5296, 0.102, 0.4574, 0.08397, 0.4581, 0.08429, 0.4795, 0.1033, 0.4788, 0.1033, 0.4788, 0.08429, 0.4795, 0.08504, 0.5296, 0.1063, 0.5288, 0.1193, 0.4483, 0.102, 0.4574, 0.1033, 0.4788, 0.1217, 0.4715, 0.1217, 0.4715, 0.1033, 0.4788, 0.1063, 0.5288, 0.1273, 0.5256, 0.1381, 0.4537, 0.1193, 0.4483, 0.1217, 0.4715, 0.1412, 0.4749, 0.1412, 0.4749, 0.1217, 0.4715, 0.1273, 0.5256, 0.1485, 0.5244, 0.04767, 0.457, 0.02975, 0.4554, 0.02725, 0.4767, 0.04614, 0.4785, 0.04614, 0.4785, 0.02725, 0.4767, 0.02142, 0.5264, 0.04255, 0.5284, 0.1485, 0.5244, 0.1273, 0.5256, 0.1293, 0.5449, 0.1511, 0.5421, 0.04255, 0.5284, 0.02142, 0.5264, 0.01934, 0.5442, 0.04127, 0.5463, 0.06383, 0.5279, 0.04255, 0.5284, 0.04127, 0.5463, 0.06328, 0.5473, 0.04127, 0.5463, 0.04236, 0.5594, 0.06078, 0.5631, 0.06328, 0.5473, 0.01934, 0.5442, 0.01984, 0.5574, 0.03832, 0.5591, 0.04127, 0.5463, 0.08876, 0.5931, 0.1073, 0.5924, 0.116, 0.5758, 0.07887, 0.5772, 0.1293, 0.5449, 0.133, 0.5604, 0.151, 0.5553, 0.1511, 0.5421, 0.116, 0.5758, 0.1061, 0.5598, 0.08753, 0.5605, 0.07887, 0.5772, 0.1073, 0.5467, 0.1101, 0.5596, 0.1289, 0.5608, 0.1293, 0.5449, 0.1273, 0.5256, 0.1063, 0.5288, 0.1073, 0.5467, 0.1293, 0.5449, 0.08531, 0.5475, 0.08753, 0.5605, 0.1061, 0.5598, 0.1073, 0.5467, 0.1063, 0.5288, 0.08504, 0.5296, 0.08531, 0.5475, 0.1073, 0.5467, 0.06328, 0.5473, 0.06488, 0.5632, 0.08348, 0.5606, 0.08531, 0.5475, 0.08504, 0.5296, 0.06383, 0.5279, 0.06328, 0.5473, 0.08531, 0.5475])
me_calf_001.update()
me_thigh_001 = bpy.data.meshes.new('Thigh.001')
me_thigh_001.from_pydata([(0.5865, 0.8902, 2.345), (0.2703, 0.6885, 2.467), (0.8984, 0.6868, 2.475), (0.586, 0.173, 2.236), (0.6725, 1.045, 2.903), (0.7338, 1.056, 4.578), (1.026, 0.7223, 2.991), (0.2133, 0.6397, 2.982), (0.04222, 0.629, 4.527), (0.213, 0.2239, 2.919), (0.27, 0.3299, 2.412), (0.04182, -0.2289, 4.438), (0.6719, 0.02316, 2.777), (0.733, -0.5346, 4.4), (1.026, 0.1295, 2.928), (0.8982, 0.3283, 2.421), (1.355, -0.1913, 4.451), (1.356, 0.5834, 4.54), (0.9482, -0.104, 4.944), (0.5486, -0.3412, 4.975), (0.9485, 0.3509, 5.013), (0.5493, 0.5688, 5.113), (0.1516, 0.3531, 5.003), (0.1513, -0.1019, 4.934)], [], [(0, 1, 7, 4), (3, 10, 1, 0), (2, 0, 4, 6), (0, 2, 15, 3), (6, 4, 5, 17), (4, 7, 8, 5), (1, 10, 9, 7), (7, 9, 11, 8), (10, 3, 12, 9), (9, 12, 13, 11), (3, 15, 14, 12), (12, 14, 16, 13), (15, 2, 6, 14), (14, 6, 17, 16), (16, 18, 19, 13), (17, 20, 18, 16), (19, 18, 20, 21), (5, 21, 20, 17), (8, 22, 21, 5), (22, 23, 19, 21), (11, 23, 22, 8), (13, 19, 23, 11)])
_uv = me_thigh_001.uv_layers.new(name='UVMap')
_uv.uv.foreach_set('vector', [0.07068, 0.637, 0.05404, 0.6422, 0.05051, 0.665, 0.06952, 0.6617, 0.1089, 0.6256, 0.0991, 0.6112, 0.08318, 0.613, 0.07701, 0.6293, 0.08676, 0.6438, 0.07068, 0.637, 0.06952, 0.6617, 0.08814, 0.6667, 0.07701, 0.6293, 0.08676, 0.6438, 0.1027, 0.6419, 0.1089, 0.6256, 0.08814, 0.6667, 0.06952, 0.6617, 0.06604, 0.7357, 0.0923, 0.7356, 0.06952, 0.6617, 0.05051, 0.665, 0.03991, 0.7331, 0.06604, 0.7357, 0.05404, 0.6422, 0.03836, 0.6389, 0.03233, 0.6611, 0.05051, 0.665, 0.05051, 0.665, 0.03233, 0.6611, 0.01422, 0.7277, 0.03991, 0.7331, 0.1342, 0.6329, 0.1168, 0.6317, 0.1236, 0.6554, 0.1428, 0.6542, 0.1428, 0.6542, 0.1236, 0.6554, 0.144, 0.7267, 0.1688, 0.7181, 0.1168, 0.6317, 0.1027, 0.6419, 0.1066, 0.6646, 0.1236, 0.6554, 0.1236, 0.6554, 0.1066, 0.6646, 0.1184, 0.7326, 0.144, 0.7267, 0.1027, 0.6419, 0.08676, 0.6438, 0.08814, 0.6667, 0.1066, 0.6646, 0.1066, 0.6646, 0.08814, 0.6667, 0.0923, 0.7356, 0.1184, 0.7326, 0.1184, 0.7326, 0.1263, 0.7536, 0.1468, 0.752, 0.144, 0.7267, 0.0923, 0.7356, 0.09781, 0.7574, 0.118, 0.755, 0.1184, 0.7326, 0.1302, 0.7716, 0.118, 0.755, 0.09781, 0.7574, 0.08978, 0.7763, 0.06604, 0.7357, 0.06911, 0.7611, 0.08944, 0.7579, 0.0923, 0.7356, 0.03991, 0.7331, 0.04066, 0.7556, 0.06061, 0.7607, 0.06604, 0.7357, 0.102, 0.7929, 0.1222, 0.7906, 0.1302, 0.7716, 0.08978, 0.7763, 0.01422, 0.7277, 0.01247, 0.7501, 0.03237, 0.7543, 0.03991, 0.7331, 0.144, 0.7267, 0.155, 0.7497, 0.1732, 0.7402, 0.1688, 0.7181])
me_thigh_001.update()
me_foot_001 = bpy.data.meshes.new('Foot.001')
me_foot_001.from_pydata([(0.9151, -0.225, 0.0), (0.9151, -0.05483, 0.0), (0.9151, -0.225, 0.4767), (0.2678, -0.225, 0.0), (0.2678, -0.225, 0.4767), (0.2678, -0.05483, 0.0), (0.2678, 0.4735, 0.0), (0.2678, -0.05483, 0.7518), (0.2678, 0.4735, 0.7203), (0.9151, -0.05483, 0.7518), (0.9151, 0.4735, 0.7203), (0.9151, 0.7064, 0.3918), (0.9151, 0.4735, 0.0), (0.9151, 0.7064, 0.0), (0.9151, 0.8015, 0.0), (0.2678, 0.7064, 0.0), (0.2678, 0.7064, 0.3918), (0.2678, 0.8015, 0.0), (0.2678, 1.5, 0.0), (0.2678, 0.8015, 0.4767), (0.2678, 1.5, 0.4767), (0.9151, 0.8015, 0.4767), (0.9151, 1.5, 0.4767), (0.9151, 1.638, 0.2231), (0.9151, 1.5, 0.0), (0.9151, 1.638, 0.0), (0.2678, 1.638, 0.0), (0.2678, 1.638, 0.2231)], [], [(0, 1, 9, 2), (1, 0, 3, 5), (3, 0, 2, 4), (5, 3, 4, 7), (6, 5, 7, 8), (12, 1, 5, 6), (7, 4, 2, 9), (8, 7, 9, 10), (1, 12, 10, 9), (16, 8, 10, 11), (12, 13, 11, 10), (13, 12, 6, 15), (13, 14, 21, 11), (14, 13, 15, 17), (15, 6, 8, 16), (17, 15, 16, 19), (24, 14, 17, 18), (18, 17, 19, 20), (19, 16, 11, 21), (20, 19, 21, 22), (14, 24, 22, 21), (27, 20, 22, 23), (24, 25, 23, 22), (25, 24, 18, 26), (25, 26, 27, 23), (26, 18, 20, 27)])
_uv = me_foot_001.uv_layers.new(name='UVMap')
_uv.uv.foreach_set('vector', [0.1232, 0.04377, 0.1232, 0.05484, 0.1717, 0.05484, 0.1538, 0.04377, 0.1232, 0.05484, 0.1232, 0.04377, 0.08114, 0.04377, 0.08114, 0.05484, 0.08114, 0.3637, 0.1232, 0.3637, 0.1232, 0.3331, 0.08114, 0.3331, 0.08114, 0.05484, 0.08114, 0.04377, 0.05053, 0.04377, 0.03265, 0.05484, 0.08114, 0.08919, 0.08114, 0.05484, 0.03265, 0.05484, 0.03469, 0.08919, 0.1232, 0.08919, 0.1232, 0.05484, 0.08114, 0.05484, 0.08114, 0.08919, 0.08114, 0.3121, 0.08114, 0.3331, 0.1232, 0.3331, 0.1232, 0.3121, 0.08114, 0.2777, 0.08114, 0.3121, 0.1232, 0.3121, 0.1232, 0.2776, 0.1232, 0.05484, 0.1232, 0.08919, 0.1697, 0.08918, 0.1717, 0.05484, 0.08114, 0.2515, 0.08114, 0.2777, 0.1232, 0.2776, 0.1232, 0.2515, 0.1232, 0.08919, 0.1232, 0.1043, 0.1483, 0.1043, 0.1697, 0.08918, 0.1232, 0.1043, 0.1232, 0.08919, 0.08114, 0.08919, 0.08114, 0.1043, 0.1232, 0.1043, 0.1232, 0.1105, 0.1538, 0.1105, 0.1483, 0.1043, 0.1232, 0.1105, 0.1232, 0.1043, 0.08114, 0.1043, 0.08114, 0.1105, 0.08114, 0.1043, 0.08114, 0.08919, 0.03469, 0.08919, 0.05606, 0.1043, 0.08114, 0.1105, 0.08114, 0.1043, 0.05606, 0.1043, 0.05053, 0.1105, 0.1232, 0.1559, 0.1232, 0.1105, 0.08114, 0.1105, 0.08114, 0.1559, 0.08114, 0.1559, 0.08114, 0.1105, 0.05053, 0.1105, 0.05053, 0.1559, 0.08114, 0.2432, 0.08114, 0.2515, 0.1232, 0.2515, 0.1232, 0.2432, 0.08114, 0.1978, 0.08114, 0.2432, 0.1232, 0.2432, 0.1232, 0.1978, 0.1232, 0.1105, 0.1232, 0.1559, 0.1538, 0.1559, 0.1538, 0.1105, 0.08114, 0.179, 0.08114, 0.1978, 0.1232, 0.1978, 0.1232, 0.179, 0.1232, 0.1559, 0.1232, 0.1649, 0.1373, 0.1649, 0.1538, 0.1559, 0.1232, 0.1649, 0.1232, 0.1559, 0.08114, 0.1559, 0.08114, 0.1649, 0.1232, 0.1649, 0.08114, 0.1649, 0.08114, 0.179, 0.1232, 0.179, 0.08114, 0.1649, 0.08114, 0.1559, 0.05053, 0.1559, 0.06702, 0.1649])
me_foot_001.update()
me_forearm_001 = bpy.data.meshes.new('Forearm.001')
me_forearm_001.from_pydata([(4.854, 0.3112, 7.998), (4.77, 0.1713, 7.845), (4.77, 0.1713, 8.151), (4.935, -0.1792, 7.998), (4.316, 0.2675, 7.998), (4.279, 0.1128, 8.252), (4.279, 0.1128, 7.744), (3.506, 0.3154, 7.998), (3.177, 0.1147, 7.998), (3.515, 0.07743, 8.407), (3.515, 0.07743, 7.589), (3.204, -0.0471, 7.714), (3.592, -0.3886, 7.589), (4.327, -0.1764, 7.744), (3.258, -0.3707, 7.714), (3.66, -0.6168, 7.998), (4.412, -0.3108, 7.998), (3.284, -0.5325, 7.998), (3.592, -0.3886, 8.407), (4.327, -0.1764, 8.252), (3.258, -0.3707, 8.282), (3.204, -0.0471, 8.282), (3.108, -0.3337, 8.177), (3.094, -0.4407, 7.998), (3.075, -0.1301, 8.177), (3.026, -0.03356, 7.998), (3.075, -0.1301, 7.819), (3.108, -0.3337, 7.819), (4.81, -0.07391, 8.151), (4.81, -0.07391, 7.845)], [], [(0, 1, 6, 4), (3, 29, 1, 0), (2, 0, 4, 5), (0, 2, 28, 3), (5, 4, 7, 9), (4, 6, 10, 7), (9, 7, 8, 21), (7, 10, 11, 8), (6, 13, 12, 10), (10, 12, 14, 11), (13, 16, 15, 12), (12, 15, 17, 14), (16, 19, 18, 15), (15, 18, 20, 17), (19, 5, 9, 18), (18, 9, 21, 20), (20, 22, 23, 17), (21, 24, 22, 20), (23, 22, 24, 25), (8, 25, 24, 21), (11, 26, 25, 8), (26, 27, 23, 25), (14, 27, 26, 11), (17, 23, 27, 14), (3, 28, 19, 16), (28, 2, 5, 19), (29, 3, 16, 13), (1, 29, 13, 6)])
_uv = me_forearm_001.uv_layers.new(name='UVMap')
_uv.uv.foreach_set('vector', [0.388, 0.4534, 0.3709, 0.4602, 0.3689, 0.4941, 0.3883, 0.4899, 0.4287, 0.4408, 0.4185, 0.4255, 0.4016, 0.4274, 0.395, 0.4446, 0.4053, 0.4599, 0.388, 0.4534, 0.3883, 0.4899, 0.4079, 0.4938, 0.395, 0.4446, 0.4053, 0.4599, 0.4221, 0.4581, 0.4287, 0.4408, 0.4079, 0.4938, 0.3883, 0.4899, 0.3888, 0.5373, 0.4112, 0.5378, 0.3883, 0.4899, 0.3689, 0.4941, 0.3663, 0.5382, 0.3888, 0.5373, 0.4112, 0.5378, 0.3888, 0.5373, 0.3889, 0.5576, 0.4127, 0.5566, 0.3888, 0.5373, 0.3663, 0.5382, 0.3652, 0.5571, 0.3889, 0.5576, 0.3689, 0.4941, 0.3496, 0.4923, 0.3439, 0.5361, 0.3663, 0.5382, 0.3663, 0.5382, 0.3439, 0.5361, 0.3415, 0.5548, 0.3652, 0.5571, 0.4652, 0.4833, 0.4453, 0.4835, 0.4554, 0.5298, 0.4775, 0.5257, 0.4775, 0.5257, 0.4554, 0.5298, 0.4597, 0.5497, 0.4827, 0.5439, 0.4453, 0.4835, 0.4271, 0.4916, 0.4335, 0.5353, 0.4554, 0.5298, 0.4554, 0.5298, 0.4335, 0.5353, 0.4363, 0.554, 0.4597, 0.5497, 0.4271, 0.4916, 0.4079, 0.4938, 0.4112, 0.5378, 0.4335, 0.5353, 0.4335, 0.5353, 0.4112, 0.5378, 0.4127, 0.5566, 0.4363, 0.554, 0.4363, 0.554, 0.4407, 0.5675, 0.4609, 0.5669, 0.4597, 0.5497, 0.4127, 0.5566, 0.4161, 0.5704, 0.436, 0.5682, 0.4363, 0.554, 0.4479, 0.5846, 0.436, 0.5682, 0.4161, 0.5704, 0.4081, 0.5891, 0.3889, 0.5576, 0.3915, 0.5747, 0.4114, 0.5708, 0.4127, 0.5566, 0.3652, 0.5571, 0.3667, 0.5712, 0.3867, 0.5747, 0.3889, 0.5576, 0.42, 0.6055, 0.4399, 0.6032, 0.4479, 0.5846, 0.4081, 0.5891, 0.3415, 0.5548, 0.342, 0.569, 0.362, 0.5709, 0.3652, 0.5571, 0.4597, 0.5497, 0.4657, 0.5659, 0.4843, 0.558, 0.4827, 0.5439, 0.4375, 0.4479, 0.4221, 0.4581, 0.4271, 0.4916, 0.4453, 0.4835, 0.4221, 0.4581, 0.4053, 0.4599, 0.4079, 0.4938, 0.4271, 0.4916, 0.4557, 0.4507, 0.4375, 0.4479, 0.4453, 0.4835, 0.4652, 0.4833, 0.3709, 0.4602, 0.354, 0.4587, 0.3496, 0.4923, 0.3689, 0.4941])
me_forearm_001.update()
me_bicep_001 = bpy.data.meshes.new('Bicep.001')
me_bicep_001.from_pydata([(3.491, 0.1629, 7.998), (3.299, -0.0145, 7.653), (3.299, -0.0145, 8.343), (3.396, -0.6277, 7.998), (2.406, 0.498, 7.998), (2.246, 0.4183, 7.998), (2.543, 0.1675, 8.5), (2.543, 0.1675, 7.496), (2.356, 0.1645, 7.541), (2.473, -0.4077, 7.496), (3.251, -0.4098, 7.653), (2.293, -0.3598, 7.541), (2.541, -0.7075, 7.998), (2.332, -0.6305, 7.998), (2.473, -0.4077, 8.5), (3.251, -0.4098, 8.343), (2.097, -0.3598, 8.455), (1.758, -0.4007, 8.595), (2.16, 0.1645, 8.455), (1.84, 0.2835, 8.595), (1.488, 0.3088, 8.525), (2.138, 0.5199, 7.998), (1.524, 0.611, 7.998), (2.036, 0.2835, 7.401), (1.488, 0.3088, 7.471), (1.954, -0.4007, 7.401), (1.415, -0.2955, 7.471), (1.974, -0.75, 7.998), (1.379, -0.5976, 7.998), (1.415, -0.2955, 8.525), (1.081, -0.3627, 7.998), (1.169, -0.1663, 7.642), (1.169, -0.1663, 8.354), (1.179, 0.4532, 7.998), (1.218, 0.2417, 7.642), (1.218, 0.2417, 8.354)], [], [(0, 1, 7, 4), (3, 10, 1, 0), (2, 0, 4, 6), (0, 2, 15, 3), (6, 4, 5, 18), (4, 7, 8, 5), (1, 10, 9, 7), (7, 9, 11, 8), (10, 3, 12, 9), (9, 12, 13, 11), (3, 15, 14, 12), (12, 14, 16, 13), (15, 2, 6, 14), (14, 6, 18, 16), (13, 16, 17, 27), (16, 18, 19, 17), (18, 5, 21, 19), (19, 21, 22, 20), (17, 19, 20, 29), (21, 23, 24, 22), (5, 8, 23, 21), (23, 25, 26, 24), (8, 11, 25, 23), (25, 27, 28, 26), (11, 13, 27, 25), (27, 17, 29, 28), (28, 30, 31, 26), (29, 32, 30, 28), (34, 31, 30, 33), (30, 32, 35, 33), (24, 34, 33, 22), (22, 33, 35, 20), (20, 35, 32, 29), (26, 31, 34, 24)])
_uv = me_bicep_001.uv_layers.new(name='UVMap')
_uv.uv.foreach_set('vector', [0.06097, 0.8562, 0.04884, 0.87, 0.06449, 0.9077, 0.08201, 0.8946, 0.0891, 0.8249, 0.07236, 0.8173, 0.05903, 0.8277, 0.06243, 0.8458, 0.07916, 0.8534, 0.06097, 0.8562, 0.08201, 0.8946, 0.1025, 0.8869, 0.06243, 0.8458, 0.07916, 0.8534, 0.0925, 0.843, 0.0891, 0.8249, 0.1025, 0.8869, 0.08201, 0.8946, 0.08727, 0.9042, 0.1083, 0.8953, 0.08201, 0.8946, 0.06449, 0.9077, 0.0684, 0.9171, 0.08727, 0.9042, 0.04884, 0.87, 0.03287, 0.8756, 0.04424, 0.9148, 0.06449, 0.9077, 0.06449, 0.9077, 0.04424, 0.9148, 0.04708, 0.9246, 0.0684, 0.9171, 0.1159, 0.8176, 0.09956, 0.826, 0.1318, 0.8557, 0.1487, 0.8418, 0.1487, 0.8418, 0.1318, 0.8557, 0.1399, 0.8631, 0.1569, 0.8479, 0.09956, 0.826, 0.0925, 0.843, 0.1194, 0.8737, 0.1318, 0.8557, 0.1318, 0.8557, 0.1194, 0.8737, 0.1261, 0.8814, 0.1399, 0.8631, 0.0925, 0.843, 0.07916, 0.8534, 0.1025, 0.8869, 0.1194, 0.8737, 0.1194, 0.8737, 0.1025, 0.8869, 0.1083, 0.8953, 0.1261, 0.8814, 0.1399, 0.8631, 0.1261, 0.8814, 0.1373, 0.8942, 0.1533, 0.8755, 0.1261, 0.8814, 0.1083, 0.8953, 0.118, 0.9092, 0.1373, 0.8942, 0.1083, 0.8953, 0.08727, 0.9042, 0.09604, 0.9203, 0.118, 0.9092, 0.118, 0.9092, 0.09604, 0.9203, 0.1111, 0.9477, 0.1347, 0.9332, 0.1373, 0.8942, 0.118, 0.9092, 0.1347, 0.9332, 0.1565, 0.9161, 0.09604, 0.9203, 0.07492, 0.9328, 0.0861, 0.9597, 0.1111, 0.9477, 0.08727, 0.9042, 0.0684, 0.9171, 0.07492, 0.9328, 0.09604, 0.9203, 0.07492, 0.9328, 0.05182, 0.9409, 0.05994, 0.9689, 0.0861, 0.9597, 0.0684, 0.9171, 0.04708, 0.9246, 0.05182, 0.9409, 0.07492, 0.9328, 0.1706, 0.858, 0.1533, 0.8755, 0.1763, 0.8967, 0.194, 0.8753, 0.1569, 0.8479, 0.1399, 0.8631, 0.1533, 0.8755, 0.1706, 0.858, 0.1533, 0.8755, 0.1373, 0.8942, 0.1565, 0.9161, 0.1763, 0.8967, 0.1763, 0.8967, 0.192, 0.9056, 0.2033, 0.8871, 0.194, 0.8753, 0.1565, 0.9161, 0.169, 0.9243, 0.1866, 0.9115, 0.1763, 0.8967, 0.1694, 0.9725, 0.1863, 0.9593, 0.1832, 0.9378, 0.1493, 0.9643, 0.1832, 0.9378, 0.1631, 0.9295, 0.1462, 0.9428, 0.1493, 0.9643, 0.0861, 0.9597, 0.09527, 0.9716, 0.116, 0.9651, 0.1111, 0.9477, 0.1111, 0.9477, 0.123, 0.9612, 0.1397, 0.9473, 0.1347, 0.9332, 0.1347, 0.9332, 0.1462, 0.9428, 0.1631, 0.9295, 0.1565, 0.9161, 0.05994, 0.9689, 0.06774, 0.9817, 0.088, 0.9746, 0.0861, 0.9597])
me_bicep_001.update()
me_hand_001 = bpy.data.meshes.new('Hand.001')
me_hand_001.from_pydata([(5.812, -0.04368, 7.884), (5.728, 0.4514, 7.884), (5.812, -0.04368, 8.088), (5.251, -0.2744, 7.829), (6.017, 0.1192, 7.935), (5.975, 0.3648, 7.935), (6.017, 0.1192, 8.037), (5.975, 0.3648, 8.037), (5.728, 0.4514, 8.088), (5.122, 0.4846, 8.143), (5.251, -0.2744, 8.143), (5.122, 0.4846, 7.829), (5.043, 0.7243, 8.143), (4.599, 0.312, 8.143), (5.491, 0.6827, 8.053), (5.458, 0.7846, 8.053), (5.491, 0.6827, 7.919), (5.458, 0.7846, 7.919), (5.043, 0.7243, 7.829), (4.599, 0.312, 7.829), (4.693, -0.2429, 7.829), (4.693, -0.2429, 8.143)], [], [(1, 5, 4, 0), (1, 0, 3, 11), (0, 4, 6, 2), (3, 0, 2, 10), (4, 5, 7, 6), (2, 6, 7, 8), (8, 7, 5, 1), (9, 10, 2, 8), (1, 11, 9, 8), (21, 10, 9, 13), (11, 16, 14, 9), (9, 14, 15, 12), (12, 13, 9), (16, 17, 15, 14), (18, 17, 16, 11), (12, 15, 17, 18), (19, 13, 12, 18), (11, 19, 18), (19, 20, 21, 13), (20, 19, 11, 3), (20, 3, 10, 21)])
_uv = me_hand_001.uv_layers.new(name='UVMap')
_uv.uv.foreach_set('vector', [0.445, 0.7285, 0.4527, 0.7218, 0.4506, 0.7126, 0.4408, 0.7098, 0.445, 0.7285, 0.4408, 0.7098, 0.4176, 0.7098, 0.424, 0.7385, 0.4168, 0.6246, 0.4072, 0.6277, 0.4076, 0.6315, 0.4177, 0.6323, 0.4427, 0.6288, 0.4198, 0.6248, 0.4177, 0.6323, 0.4396, 0.6403, 0.4506, 0.7126, 0.4527, 0.7218, 0.4565, 0.721, 0.4544, 0.7117, 0.4177, 0.6323, 0.4076, 0.6315, 0.4024, 0.6395, 0.4073, 0.6484, 0.4512, 0.7333, 0.4557, 0.7242, 0.4527, 0.7218, 0.445, 0.7285, 0.4236, 0.665, 0.4396, 0.6403, 0.4177, 0.6323, 0.4073, 0.6484, 0.445, 0.7285, 0.424, 0.7385, 0.4301, 0.7488, 0.449, 0.7352, 0.4544, 0.6556, 0.4396, 0.6403, 0.4236, 0.665, 0.4428, 0.6736, 0.4241, 0.653, 0.408, 0.6558, 0.4078, 0.6609, 0.4236, 0.665, 0.4236, 0.665, 0.4078, 0.6609, 0.4061, 0.6646, 0.4197, 0.6738, 0.4197, 0.6738, 0.4428, 0.6736, 0.4236, 0.665, 0.4403, 0.7401, 0.4406, 0.7442, 0.4456, 0.7438, 0.4453, 0.7397, 0.4247, 0.7481, 0.4406, 0.7442, 0.4403, 0.7401, 0.424, 0.7385, 0.4197, 0.6738, 0.4061, 0.6646, 0.4024, 0.6682, 0.411, 0.6821, 0.4429, 0.6856, 0.4428, 0.6736, 0.4197, 0.6738, 0.4197, 0.6857, 0.424, 0.7385, 0.4031, 0.7399, 0.4247, 0.7481, 0.4528, 0.6801, 0.4645, 0.6621, 0.4544, 0.6556, 0.4428, 0.6736, 0.3983, 0.719, 0.4031, 0.7399, 0.424, 0.7385, 0.4176, 0.7098, 0.463, 0.6472, 0.4481, 0.632, 0.4396, 0.6403, 0.4544, 0.6556])
me_hand_001.update()
arm_armature = bpy.data.armatures.new('Armature')  # bones are not reproduced

# ---- objects
ob_armature = bpy.data.objects.new('Armature', arm_armature)
ob_torso = bpy.data.objects.new('Torso', me_cube)
ob_left_hand = bpy.data.objects.new('Left Hand', me_hand)
ob_left_foot = bpy.data.objects.new('Left Foot', me_foot)
ob_neckmesh = bpy.data.objects.new('NeckMesh', me_neck)
ob_headmesh = bpy.data.objects.new('HeadMesh', me_head)
ob_abdomen = bpy.data.objects.new('Abdomen', me_abdomen)
ob_left_bicep = bpy.data.objects.new('Left Bicep', me_bicep)
ob_left_forearm = bpy.data.objects.new('Left Forearm', me_forearm)
ob_left_thigh = bpy.data.objects.new('Left Thigh', me_thigh)
ob_left_calf = bpy.data.objects.new('Left Calf', me_calf)
ob_right_calf = bpy.data.objects.new('Right Calf', me_calf_001)
ob_right_thigh = bpy.data.objects.new('Right Thigh', me_thigh_001)
ob_right_foot = bpy.data.objects.new('Right Foot', me_foot_001)
ob_right_forearm = bpy.data.objects.new('Right Forearm', me_forearm_001)
ob_right_bicep = bpy.data.objects.new('Right Bicep', me_bicep_001)
ob_right_hand = bpy.data.objects.new('Right Hand', me_hand_001)

# ---- transforms, parenting, visibility, modifiers, constraints
ob_armature.location = (0.0, 0.0, 0.0)
ob_armature.scale = (0.2, 0.2, 0.2)
ob_armature.show_in_front = True
ob_torso.parent = ob_armature
ob_torso.location = (0.0, 0.0, 0.0)
ob_torso.lock_rotations_4d = False
ob_torso.empty_display_type = 'ARROWS'
ob_torso.lineart.crease_threshold = 0.0
_vg = ob_torso.vertex_groups.new(name='Spine')
for _i, _w in zip([0, 1, 2, 3, 5, 6, 10, 12, 13, 14, 15, 16, 17, 18, 19, 21, 22, 23, 24, 25], [1.0, 1.0, 1.0, 1.0, 0.01148, 0.0, 0.0, 0.0, 0.0, 0.0, 0.0, 1.0, 1.0, 0.01148, 0.0, 0.0, 0.0, 0.0, 0.0, 0.0]): _vg.add([_i], _w, 'REPLACE')
_vg = ob_torso.vertex_groups.new(name='Chest')
for _i, _w in zip([0, 1, 2, 3, 4, 5, 6, 7, 8, 9, 10, 11, 12, 13, 14, 15, 16, 17, 18, 19, 20, 21, 22, 23, 24, 25], [1.0, 1.0, 1.0, 1.0, 0.9707, 1.0, 1.0, 1.0, 1.0, 1.0, 1.0, 0.9921, 1.0, 1.0, 1.0, 0.9921, 1.0, 1.0, 1.0, 1.0, 1.0, 1.0, 1.0, 1.0, 1.0, 0.9921]): _vg.add([_i], _w, 'REPLACE')
_m = ob_torso.modifiers.new('Armature', 'ARMATURE')
_m.object = ob_armature
_m = ob_torso.modifiers.new('Auto Smooth', 'NODES')
_m.node_group = ng_auto_smooth
_gi = [s.identifier for s in ng_auto_smooth.interface.items_tree if s.item_type == 'SOCKET' and s.in_out == 'INPUT']
_m[_gi[1]] = 0.5236  # Angle
ob_left_hand.parent = ob_armature
ob_left_hand.location = (0.0, 0.0, 0.0)
_vg = ob_left_hand.vertex_groups.new(name='Wrist L')
for _i, _w in zip([4, 5, 6, 7, 10, 11], [1.0, 1.0, 0.9908, 1.0, 0.9957, 0.9791]): _vg.add([_i], _w, 'REPLACE')
_vg = ob_left_hand.vertex_groups.new(name='Palm L')
for _i, _w in zip([0, 1, 2, 3, 8, 9, 10, 11], [0.992, 1.0, 0.975, 0.9964, 0.9942, 0.9794, 1.0, 1.0]): _vg.add([_i], _w, 'REPLACE')
_vg = ob_left_hand.vertex_groups.new(name='Fingers L')
_vg.add([0, 1, 2, 3, 14, 15, 16, 17], 1.0, 'REPLACE')
_vg = ob_left_hand.vertex_groups.new(name='Thumb L')
for _i, _w in zip([4, 5, 6, 7, 20, 21], [0.008433, 0.3463, 0.9313, 0.9932, 0.9862, 0.9992]): _vg.add([_i], _w, 'REPLACE')
_vg = ob_left_hand.vertex_groups.new(name='Thumb Tip L')
for _i, _w in zip([9, 12, 13, 18, 19, 20, 21], [0.001439, 1.0, 1.0, 1.0, 1.0, 1.0, 1.0]): _vg.add([_i], _w, 'REPLACE')
_m = ob_left_hand.modifiers.new('Armature', 'ARMATURE')
_m.object = ob_armature
ob_left_foot.parent = ob_armature
ob_left_foot.location = (0.0, 0.0, 0.0)
_vg = ob_left_foot.vertex_groups.new(name='Foot L')
for _i, _w in zip([0, 1, 4, 5, 8, 9, 10, 11, 12, 13, 14, 15, 16, 17, 18, 19, 24, 25, 26, 27], [1.0, 1.0, 0.9921, 1.0, 1.0, 1.0, 0.9951, 1.0, 0.9823, 1.0, 1.0, 0.9565, 1.0, 1.0, 0.9985, 1.0, 0.0, 0.1883, 0.0, 0.0]): _vg.add([_i], _w, 'REPLACE')
_vg = ob_left_foot.vertex_groups.new(name='Toes L')
for _i, _w in zip([2, 3, 6, 7, 8, 9, 10, 11, 12, 20, 21, 22, 23, 24, 25, 26, 27], [1.0, 1.0, 1.0, 1.0, 1.0, 1.0, 0.9762, 1.0, 0.00988, 1.0, 0.9774, 1.0, 1.0, 1.0, 1.0, 1.0, 1.0]): _vg.add([_i], _w, 'REPLACE')
_m = ob_left_foot.modifiers.new('Armature', 'ARMATURE')
_m.object = ob_armature
ob_neckmesh.parent = ob_armature
ob_neckmesh.location = (0.0, 0.0, 0.0)
_vg = ob_neckmesh.vertex_groups.new(name='Neck')
for _i, _w in zip([0, 1, 2, 3, 5, 7, 8, 9, 10, 11], [0.0, 1.0, 0.0, 1.0, 1.0, 0.9955, 0.0, 1.0, 0.0, 1.0]): _vg.add([_i], _w, 'REPLACE')
_vg = ob_neckmesh.vertex_groups.new(name='Chest')
for _i, _w in zip([0, 1, 2, 3, 4, 6, 8, 9, 10, 11], [1.0, 0.0, 1.0, 0.0, 1.0, 1.0, 1.0, 0.0, 1.0, 0.0]): _vg.add([_i], _w, 'REPLACE')
_m = ob_neckmesh.modifiers.new('Armature', 'ARMATURE')
_m.object = ob_armature
ob_headmesh.parent = ob_armature
ob_headmesh.location = (0.0, 0.0, 0.0)
_vg = ob_headmesh.vertex_groups.new(name='Head')
_vg.add([0, 1, 2, 3, 4, 5, 6, 7, 8, 9, 10, 11, 12, 13, 14, 15, 16, 17, 18, 19, 20, 21, 22, 23, 24, 25, 26, 27, 28, 29, 30, 31, 32, 33, 34, 35, 36, 37, 38, 39, 40, 41], 1.0, 'REPLACE')
_m = ob_headmesh.modifiers.new('Armature', 'ARMATURE')
_m.object = ob_armature
ob_abdomen.parent = ob_armature
ob_abdomen.location = (0.0, 0.0, 0.0)
ob_abdomen.lock_rotations_4d = False
ob_abdomen.empty_display_type = 'ARROWS'
ob_abdomen.lineart.crease_threshold = 0.0
_vg = ob_abdomen.vertex_groups.new(name='Hip')
for _i, _w in zip([1, 3, 4, 6, 8, 9, 10, 11, 13, 15, 16, 17, 18], [1.0, 1.0, 0.9917, 1.0, 1.0, 1.0, 1.0, 0.9852, 1.0, 1.0, 1.0, 1.0, 0.9852]): _vg.add([_i], _w, 'REPLACE')
_vg = ob_abdomen.vertex_groups.new(name='Spine')
for _i, _w in zip([0, 2, 5, 7, 12, 14], [0.9781, 1.0, 1.0, 1.0, 0.9781, 1.0]): _vg.add([_i], _w, 'REPLACE')
_m = ob_abdomen.modifiers.new('Armature', 'ARMATURE')
_m.object = ob_armature
_m = ob_abdomen.modifiers.new('Auto Smooth', 'NODES')
_m.node_group = ng_auto_smooth
_gi = [s.identifier for s in ng_auto_smooth.interface.items_tree if s.item_type == 'SOCKET' and s.in_out == 'INPUT']
_m[_gi[1]] = 0.5236  # Angle
ob_left_bicep.location = (0.0, 0.0, 0.0)
ob_left_bicep.scale = (0.2, 0.2, 0.2)
_vg = ob_left_bicep.vertex_groups.new(name='Bicep L')
for _i, _w in zip([0, 1, 2, 3, 4, 5, 6, 7, 8, 9, 10, 11, 12, 13, 14, 15, 16, 17, 18, 19, 20, 21, 22, 23, 24, 25, 26, 27, 28, 29, 30, 31, 32, 33, 34, 35], [1.0, 1.0, 1.0, 0.9276, 0.9827, 1.0, 0.9749, 1.0, 1.0, 1.0, 1.0, 1.0, 1.0, 1.0, 1.0, 1.0, 1.0, 1.0, 1.0, 0.9638, 0.9913, 0.9874, 1.0, 1.0, 0.9819, 0.987, 0.9812, 1.0, 1.0, 1.0, 0.9909, 0.9848, 0.978, 1.0, 1.0, 1.0]): _vg.add([_i], _w, 'REPLACE')
_m = ob_left_bicep.modifiers.new('Armature', 'ARMATURE')
_m.object = ob_armature
ob_left_forearm.location = (0.0, 0.0, 0.0)
ob_left_forearm.scale = (0.2, 0.2, 0.2)
_vg = ob_left_forearm.vertex_groups.new(name='Forearm L')
_vg.add([0, 1, 2, 3, 4, 5, 6, 7, 8, 9, 10, 11, 12, 13, 14, 15, 16, 17, 18, 19, 20, 21, 22, 23, 24, 25, 26, 27, 28, 29], 1.0, 'REPLACE')
_m = ob_left_forearm.modifiers.new('Armature', 'ARMATURE')
_m.object = ob_armature
ob_left_thigh.location = (0.0, 0.0, 0.0)
ob_left_thigh.scale = (0.2, 0.2, 0.2)
_vg = ob_left_thigh.vertex_groups.new(name='Thigh L')
for _i, _w in zip([0, 1, 2, 3, 4, 5, 6, 7, 8, 9, 10, 11, 12, 13, 14, 15, 16, 17, 18, 19, 20, 21, 22, 23], [1.0, 1.0, 1.0, 0.972, 1.0, 1.0, 1.0, 0.9922, 1.0, 1.0, 1.0, 1.0, 1.0, 1.0, 1.0, 1.0, 1.0, 1.0, 1.0, 0.986, 1.0, 0.9961, 1.0, 1.0]): _vg.add([_i], _w, 'REPLACE')
_m = ob_left_thigh.modifiers.new('Armature', 'ARMATURE')
_m.object = ob_armature
ob_left_calf.location = (0.0, 0.0, 0.0)
ob_left_calf.scale = (0.2, 0.2, 0.2)
_vg = ob_left_calf.vertex_groups.new(name='Calf L')
for _i, _w in zip([0, 1, 2, 3, 4, 5, 6, 7, 8, 9, 10, 11, 12, 13, 14, 15, 16, 17, 18, 19, 20, 21, 22, 23, 24, 25, 26, 27, 28, 29], [1.0, 1.0, 0.9906, 1.0, 1.0, 1.0, 1.0, 1.0, 1.0, 1.0, 1.0, 1.0, 1.0, 1.0, 1.0, 1.0, 0.9902, 1.0, 1.0, 0.9953, 1.0, 1.0, 1.0, 1.0, 0.9929, 1.0, 1.0, 1.0, 1.0, 1.0]): _vg.add([_i], _w, 'REPLACE')
_m = ob_left_calf.modifiers.new('Armature', 'ARMATURE')
_m.object = ob_armature
ob_right_calf.location = (0.0, 0.0, 0.0)
ob_right_calf.scale = (0.2, 0.2, 0.2)
_vg = ob_right_calf.vertex_groups.new(name='Calf R')
for _i, _w in zip([0, 1, 2, 3, 4, 5, 6, 7, 8, 9, 10, 11, 12, 13, 14, 15, 16, 17, 18, 19, 20, 21, 22, 23, 24, 25, 26, 27, 28, 29], [1.0, 0.9906, 1.0, 1.0, 1.0, 1.0, 0.9929, 1.0, 1.0, 1.0, 1.0, 1.0, 1.0, 1.0, 1.0, 1.0, 1.0, 1.0, 0.9953, 1.0, 1.0, 1.0, 1.0, 1.0, 1.0, 0.9902, 1.0, 1.0, 1.0, 1.0]): _vg.add([_i], _w, 'REPLACE')
_m = ob_right_calf.modifiers.new('Armature', 'ARMATURE')
_m.object = ob_armature
ob_right_thigh.location = (0.0, 0.0, 0.0)
ob_right_thigh.scale = (0.2, 0.2, 0.2)
_vg = ob_right_thigh.vertex_groups.new(name='Thigh R')
for _i, _w in zip([0, 1, 2, 3, 4, 5, 6, 7, 8, 9, 10, 11, 12, 13, 14, 15, 16, 17, 18, 19, 20, 21, 22, 23], [1.0, 1.0, 1.0, 1.0, 1.0, 1.0, 1.0, 0.986, 0.972, 1.0, 1.0, 1.0, 0.9961, 0.9922, 1.0, 1.0, 1.0, 1.0, 1.0, 1.0, 1.0, 1.0, 1.0, 1.0]): _vg.add([_i], _w, 'REPLACE')
_m = ob_right_thigh.modifiers.new('Armature', 'ARMATURE')
_m.object = ob_armature
ob_right_foot.parent = ob_armature
ob_right_foot.location = (0.0, 0.0, 0.0)
_vg = ob_right_foot.vertex_groups.new(name='Foot R')
for _i, _w in zip([0, 1, 2, 3, 4, 5, 6, 7, 8, 9, 10, 11, 12, 13, 14, 15, 16, 17, 19, 21], [1.0, 1.0, 1.0, 0.9921, 1.0, 1.0, 0.9565, 1.0, 1.0, 0.9985, 1.0, 1.0, 0.9823, 1.0, 0.0, 0.9951, 1.0, 0.0, 0.1883, 0.0]): _vg.add([_i], _w, 'REPLACE')
_vg = ob_right_foot.vertex_groups.new(name='Toes R')
for _i, _w in zip([11, 12, 13, 14, 15, 16, 17, 18, 19, 20, 21, 22, 23, 24, 25, 26, 27], [1.0, 0.00988, 1.0, 1.0, 0.9762, 1.0, 1.0, 0.9774, 1.0, 1.0, 1.0, 1.0, 1.0, 1.0, 1.0, 1.0, 1.0]): _vg.add([_i], _w, 'REPLACE')
_m = ob_right_foot.modifiers.new('Armature', 'ARMATURE')
_m.object = ob_armature
ob_right_forearm.location = (0.0, 0.0, 0.0)
ob_right_forearm.scale = (0.2, 0.2, 0.2)
_vg = ob_right_forearm.vertex_groups.new(name='Forearm R')
_vg.add([0, 1, 2, 3, 4, 5, 6, 7, 8, 9, 10, 11, 12, 13, 14, 15, 16, 17, 18, 19, 20, 21, 22, 23, 24, 25, 26, 27, 28, 29], 1.0, 'REPLACE')
_m = ob_right_forearm.modifiers.new('Armature', 'ARMATURE')
_m.object = ob_armature
ob_right_bicep.location = (0.0, 0.0, 0.0)
ob_right_bicep.scale = (0.2, 0.2, 0.2)
_vg = ob_right_bicep.vertex_groups.new(name='Bicep R')
for _i, _w in zip([0, 1, 2, 3, 4, 5, 6, 7, 8, 9, 10, 11, 12, 13, 14, 15, 16, 17, 18, 19, 20, 21, 22, 23, 24, 25, 26, 27, 28, 29, 30, 31, 32, 33, 34, 35], [1.0, 1.0, 1.0, 0.9749, 1.0, 1.0, 1.0, 0.9909, 0.9819, 0.9848, 0.9827, 0.987, 0.978, 0.9812, 1.0, 1.0, 1.0, 1.0, 1.0, 1.0, 1.0, 1.0, 1.0, 0.9638, 0.9276, 0.9913, 1.0, 0.9874, 1.0, 1.0, 1.0, 1.0, 1.0, 1.0, 1.0, 1.0]): _vg.add([_i], _w, 'REPLACE')
_m = ob_right_bicep.modifiers.new('Armature', 'ARMATURE')
_m.object = ob_armature
ob_right_hand.parent = ob_armature
ob_right_hand.location = (0.0, 0.0, 0.0)
_vg = ob_right_hand.vertex_groups.new(name='Wrist R')
for _i, _w in zip([3, 10, 13, 19, 20, 21], [0.9957, 0.9791, 1.0, 0.9908, 1.0, 1.0]): _vg.add([_i], _w, 'REPLACE')
_vg = ob_right_hand.vertex_groups.new(name='Palm R')
for _i, _w in zip([0, 1, 2, 3, 8, 9, 10, 11], [0.992, 0.975, 1.0, 1.0, 0.9964, 0.9794, 1.0, 0.9942]): _vg.add([_i], _w, 'REPLACE')
_vg = ob_right_hand.vertex_groups.new(name='Fingers R')
_vg.add([0, 1, 2, 4, 5, 6, 7, 8], 1.0, 'REPLACE')
_vg = ob_right_hand.vertex_groups.new(name='Thumb R')
for _i, _w in zip([12, 13, 18, 19, 20, 21], [0.9862, 0.9932, 0.9992, 0.9313, 0.008433, 0.3463]): _vg.add([_i], _w, 'REPLACE')
_vg = ob_right_hand.vertex_groups.new(name='Thumb Tip R')
for _i, _w in zip([9, 12, 14, 15, 16, 17, 18], [0.001439, 1.0, 1.0, 1.0, 1.0, 1.0, 1.0]): _vg.add([_i], _w, 'REPLACE')
_m = ob_right_hand.modifiers.new('Armature', 'ARMATURE')
_m.object = ob_armature

# ---- collection membership
scene.collection.objects.link(ob_armature)
col_collection.objects.link(ob_torso)
col_collection.objects.link(ob_left_hand)
col_collection.objects.link(ob_left_foot)
col_collection.objects.link(ob_neckmesh)
col_collection.objects.link(ob_headmesh)
col_collection.objects.link(ob_abdomen)
col_collection.objects.link(ob_left_bicep)
col_collection.objects.link(ob_left_forearm)
col_collection.objects.link(ob_left_thigh)
col_collection.objects.link(ob_left_calf)
col_collection.objects.link(ob_right_calf)
col_collection.objects.link(ob_right_thigh)
col_collection.objects.link(ob_right_foot)
col_collection.objects.link(ob_right_forearm)
col_collection.objects.link(ob_right_bicep)
col_collection.objects.link(ob_right_hand)

# ---- scene / render settings (as saved in the file)
scene.frame_start = 0; scene.frame_end = 24; scene.frame_set(0)
scene.render.engine = 'BLENDER_EEVEE_NEXT'
scene.cycles.sampling_pattern = 'TABULATED_SOBOL'
scene.view_settings.view_transform = 'Filmic'
bpy.context.view_layer.update()

# ---- added for rendering (the .blend has no active camera and no usable light): camera, sun
cam_auto = bpy.data.cameras.new('AutoCamera')
cam_auto.lens = 50.0
cam_auto.sensor_width = 36.0
cam_auto.clip_end = 1000.0
ob_auto_camera = bpy.data.objects.new('AutoCamera', cam_auto)
scene.collection.objects.link(ob_auto_camera)
ob_auto_camera.location = (3.03919, -3.55825, 3.52336)
ob_auto_camera.rotation_euler = (1.09748, -7.21219e-08, 0.694738)
scene.camera = ob_auto_camera
light_auto_sun = bpy.data.lights.new('AutoSun', 'SUN')
light_auto_sun.energy = 3.0
light_auto_sun.angle = 0.0523599
ob_auto_sun = bpy.data.objects.new('AutoSun', light_auto_sun)
scene.collection.objects.link(ob_auto_sun)
ob_auto_sun.rotation_euler = (0.872665, 0.174533, 0.523599)
bpy.context.view_layer.update()
